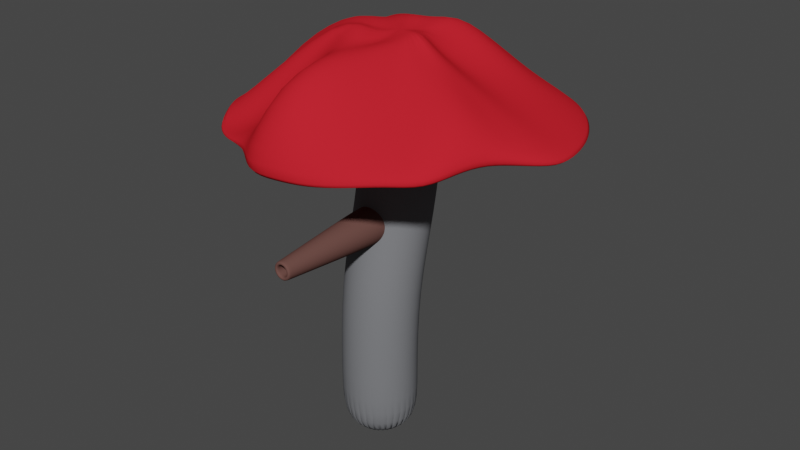 # Source: Mushroom.blend  (saved by Blender 2.92.15; exported with 4.5.12 LTS)
import bpy
from mathutils import Matrix  # noqa: F401  (used for matrix-valued properties, if any)

bpy.ops.wm.read_factory_settings(use_empty=True)
scene = bpy.context.scene
scene.name = 'Scene'

# ---- collections
col_collection = bpy.data.collections.new('Collection'); scene.collection.children.link(col_collection)

# ---- materials (node trees are filled in below, after node groups)
mat_material_003 = bpy.data.materials.new('Material.003')
mat_material_003.use_transparent_shadow = False
mat_material_003.diffuse_color = (0.1804, 0.1843, 0.196, 1.0)
mat_material_003.roughness = 0.9038
mat_material_003.metallic = 0.3206
mat_material_002 = bpy.data.materials.new('Material.002')
mat_material_002.use_transparent_shadow = False
mat_material_002.diffuse_color = (0.1376, 0.06594, 0.05666, 1.0)
mat_material_002.roughness = 0.3435
mat_material_002.metallic = 0.8015
mat_material_001 = bpy.data.materials.new('Material.001')
mat_material_001.use_transparent_shadow = False
mat_material_001.diffuse_color = (0.6267, 0.01726, 0.02748, 1.0)
mat_material_001.roughness = 0.8504
mat_material_001.specular_intensity = 0.5382

# ---- material node trees

# ---- world
world_world = bpy.data.worlds.new('World'); scene.world = world_world
world_world.use_nodes = True; world_world.node_tree.nodes.clear()
_N = world_world.node_tree.nodes; _L = world_world.node_tree.links
n0 = _N.new('ShaderNodeOutputWorld'); n0.name = 'World Output'; n0.location = (300, 300)
n1 = _N.new('ShaderNodeBackground'); n1.name = 'Background'; n1.location = (10, 300)
n1.inputs[0].default_value = (0.05088, 0.05088, 0.05088, 1.0)
_L.new(n1.outputs[0], n0.inputs[0])
n0.is_active_output = True
world_world.color = (0.05088, 0.05088, 0.05088)
world_world.use_sun_shadow = False
world_world.sun_shadow_jitter_overblur = 0.0

# ---- meshes
me_cylinder = bpy.data.meshes.new('Cylinder')
me_cylinder.from_pydata([(0.0, 1.0, -1.0), (0.002124, 0.9069, 0.9752), (0.1951, 0.9808, -1.0), (0.1972, 0.888, 0.9759), (0.3827, 0.9239, -1.0), (0.3848, 0.8316, 0.9776), (0.5556, 0.8315, -1.0), (0.5576, 0.7403, 0.9803), (0.7071, 0.7071, -1.0), (0.7091, 0.6175, 0.9838), (0.8315, 0.5556, -1.0), (0.8334, 0.4678, 0.9879), (0.9239, 0.3827, -1.0), (0.9257, 0.2974, 0.9924), (0.9808, 0.1951, -1.0), (0.9825, 0.1123, 0.9969), (1.0, 5.96e-08, -1.0), (1.002, -0.07971, 1.001), (0.9808, -0.1951, -1.0), (0.9824, -0.2717, 1.005), (0.9239, -0.3827, -1.0), (0.9253, -0.4559, 1.009), (0.8315, -0.5556, -1.0), (0.8328, -0.6251, 1.012), (0.7071, -0.7071, -1.0), (0.7084, -0.7731, 1.014), (0.5556, -0.8315, -1.0), (0.5568, -0.8938, 1.015), (0.3827, -0.9239, -1.0), (0.3838, -0.9827, 1.016), (0.1951, -0.9808, -1.0), (0.1961, -1.037, 1.016), (-3.257e-07, -1.0, -1.0), (0.001025, -1.054, 1.016), (-0.1951, -0.9808, -1.0), (-0.194, -1.036, 1.016), (-0.3827, -0.9239, -1.0), (-0.3816, -0.9826, 1.016), (-0.5556, -0.8315, -1.0), (-0.5544, -0.8936, 1.015), (-0.7071, -0.7071, -1.0), (-0.7058, -0.7728, 1.013), (-0.8315, -0.5556, -1.0), (-0.8301, -0.6248, 1.011), (-0.9239, -0.3827, -1.0), (-0.9224, -0.4555, 1.008), (-0.9808, -0.1951, -1.0), (-0.9792, -0.2713, 1.005), (-1.0, 9.537e-07, -1.0), (-0.9983, -0.07934, 1.0), (-0.9808, 0.1951, -1.0), (-0.979, 0.1127, 0.996), (-0.9239, 0.3827, -1.0), (-0.922, 0.2977, 0.9914), (-0.8315, 0.5556, -1.0), (-0.8295, 0.4682, 0.9871), (-0.7071, 0.7071, -1.0), (-0.7051, 0.6178, 0.9831), (-0.5556, 0.8315, -1.0), (-0.5535, 0.7406, 0.9797), (-0.3827, 0.9239, -1.0), (-0.3806, 0.8317, 0.9772), (-0.1951, 0.9808, -1.0), (-0.193, 0.8881, 0.9757), (0.196, 0.9296, 4.262), (0.0009079, 0.9479, 4.255), (0.3835, 0.8756, 4.28), (0.5563, 0.7879, 4.31), (0.7077, 0.6699, 4.35), (0.832, 0.5262, 4.398), (0.9242, 0.3623, 4.453), (0.981, 0.1845, 4.513), (1.0, -0.0004474, 4.575), (0.9806, -0.1854, 4.638), (0.9235, -0.3632, 4.697), (0.831, -0.527, 4.752), (0.7065, -0.6706, 4.8), (0.5548, -0.7884, 4.84), (0.3818, -0.8759, 4.869), (0.1942, -0.9298, 4.887), (-0.0009087, -0.9479, 4.892), (-0.196, -0.9296, 4.886), (-0.3835, -0.8756, 4.868), (-0.5563, -0.7879, 4.838), (-0.7077, -0.6699, 4.798), (-0.832, -0.5262, 4.75), (-0.9242, -0.3623, 4.694), (-0.981, -0.1845, 4.635), (-1.0, 0.0004474, 4.572), (-0.9806, 0.1854, 4.51), (-0.9235, 0.3632, 4.451), (-0.831, 0.527, 4.396), (-0.7065, 0.6706, 4.347), (-0.5548, 0.7884, 4.308), (-0.3818, 0.8759, 4.279), (-0.1942, 0.9298, 4.261), (0.1921, 1.799, 7.235), (-0.003039, 1.818, 7.234), (0.3797, 1.743, 7.239), (0.5527, 1.651, 7.247), (0.7044, 1.527, 7.257), (0.8289, 1.377, 7.269), (0.9214, 1.205, 7.284), (0.9785, 1.019, 7.299), (0.9979, 0.8251, 7.316), (0.9789, 0.6313, 7.333), (0.9222, 0.4449, 7.349), (0.8299, 0.2731, 7.364), (0.7057, 0.1224, 7.377), (0.5543, -0.001201, 7.388), (0.3815, -0.09313, 7.397), (0.194, -0.1498, 7.402), (-0.001102, -0.169, 7.404), (-0.1962, -0.1501, 7.403), (-0.3839, -0.09374, 7.399), (-0.5568, -0.002086, 7.391), (-0.7085, 0.1213, 7.38), (-0.833, 0.2717, 7.368), (-0.9256, 0.4434, 7.353), (-0.9827, 0.6297, 7.337), (-1.002, 0.8235, 7.32), (-0.983, 1.017, 7.304), (-0.9263, 1.204, 7.288), (-0.8341, 1.376, 7.273), (-0.7099, 1.526, 7.26), (-0.5584, 1.65, 7.249), (-0.3856, 1.742, 7.241), (-0.1981, 1.799, 7.236), (0.1951, 2.09, 9.336), (-1.241e-06, 2.108, 9.33), (0.3827, 2.036, 9.354), (0.5556, 1.948, 9.382), (0.7071, 1.83, 9.421), (0.8315, 1.686, 9.468), (0.9239, 1.522, 9.522), (0.9808, 1.343, 9.58), (1.0, 1.158, 9.641), (0.9808, 0.9725, 9.701), (0.9239, 0.7942, 9.76), (0.8315, 0.6298, 9.813), (0.7071, 0.4858, 9.861), (0.5556, 0.3676, 9.899), (0.3827, 0.2798, 9.928), (0.1951, 0.2257, 9.946), (-1.567e-06, 0.2074, 9.952), (-0.1951, 0.2257, 9.946), (-0.3827, 0.2798, 9.928), (-0.5556, 0.3676, 9.899), (-0.7071, 0.4858, 9.861), (-0.8315, 0.6298, 9.813), (-0.9239, 0.7942, 9.76), (-0.9808, 0.9725, 9.701), (-1.0, 1.158, 9.641), (-0.9808, 1.343, 9.58), (-0.9239, 1.522, 9.522), (-0.8315, 1.686, 9.468), (-0.7071, 1.83, 9.421), (-0.5556, 1.948, 9.382), (-0.3827, 2.036, 9.354), (-0.1951, 2.09, 9.336), (0.1951, 2.41, 10.31), (-1.437e-06, 2.428, 10.31), (0.3827, 2.356, 10.33), (0.5556, 2.268, 10.36), (0.7071, 2.149, 10.4), (0.8315, 2.005, 10.45), (0.9239, 1.841, 10.5), (0.9808, 1.663, 10.56), (1.0, 1.477, 10.62), (0.9808, 1.292, 10.68), (0.9239, 1.114, 10.74), (0.8315, 0.9494, 10.79), (0.7071, 0.8053, 10.84), (0.5556, 0.6871, 10.88), (0.3827, 0.5993, 10.9), (0.1951, 0.5452, 10.92), (-1.763e-06, 0.527, 10.93), (-0.1951, 0.5452, 10.92), (-0.3827, 0.5993, 10.9), (-0.5556, 0.6871, 10.88), (-0.7071, 0.8053, 10.84), (-0.8315, 0.9494, 10.79), (-0.9239, 1.114, 10.74), (-0.9808, 1.292, 10.68), (-1.0, 1.477, 10.62), (-0.9808, 1.663, 10.56), (-0.9239, 1.841, 10.5), (-0.8315, 2.005, 10.45), (-0.7071, 2.149, 10.4), (-0.5556, 2.268, 10.36), (-0.3827, 2.356, 10.33), (-0.1951, 2.41, 10.31)], [], [(0, 1, 3, 2), (2, 3, 5, 4), (4, 5, 7, 6), (6, 7, 9, 8), (8, 9, 11, 10), (10, 11, 13, 12), (12, 13, 15, 14), (14, 15, 17, 16), (16, 17, 19, 18), (18, 19, 21, 20), (20, 21, 23, 22), (22, 23, 25, 24), (24, 25, 27, 26), (26, 27, 29, 28), (28, 29, 31, 30), (30, 31, 33, 32), (32, 33, 35, 34), (34, 35, 37, 36), (36, 37, 39, 38), (38, 39, 41, 40), (40, 41, 43, 42), (42, 43, 45, 44), (44, 45, 47, 46), (46, 47, 49, 48), (48, 49, 51, 50), (50, 51, 53, 52), (52, 53, 55, 54), (54, 55, 57, 56), (56, 57, 59, 58), (58, 59, 61, 60), (5, 3, 64, 66), (60, 61, 63, 62), (62, 63, 1, 0), (0, 2, 4, 6, 8, 10, 12, 14, 16, 18, 20, 22, 24, 26, 28, 30, 32, 34, 36, 38, 40, 42, 44, 46, 48, 50, 52, 54, 56, 58, 60, 62), (81, 80, 112, 113), (23, 21, 74, 75), (41, 39, 83, 84), (59, 57, 92, 93), (15, 13, 70, 71), (33, 31, 79, 80), (51, 49, 88, 89), (7, 5, 66, 67), (25, 23, 75, 76), (43, 41, 84, 85), (61, 59, 93, 94), (17, 15, 71, 72), (35, 33, 80, 81), (53, 51, 89, 90), (9, 7, 67, 68), (27, 25, 76, 77), (45, 43, 85, 86), (63, 61, 94, 95), (19, 17, 72, 73), (37, 35, 81, 82), (55, 53, 90, 91), (11, 9, 68, 69), (29, 27, 77, 78), (47, 45, 86, 87), (3, 1, 65, 64), (1, 63, 95, 65), (21, 19, 73, 74), (39, 37, 82, 83), (57, 55, 91, 92), (13, 11, 69, 70), (31, 29, 78, 79), (49, 47, 87, 88), (116, 115, 147, 148), (68, 67, 99, 100), (95, 94, 126, 127), (82, 81, 113, 114), (69, 68, 100, 101), (65, 95, 127, 97), (83, 82, 114, 115), (70, 69, 101, 102), (84, 83, 115, 116), (71, 70, 102, 103), (85, 84, 116, 117), (72, 71, 103, 104), (86, 85, 117, 118), (73, 72, 104, 105), (87, 86, 118, 119), (74, 73, 105, 106), (88, 87, 119, 120), (75, 74, 106, 107), (89, 88, 120, 121), (76, 75, 107, 108), (90, 89, 121, 122), (77, 76, 108, 109), (91, 90, 122, 123), (78, 77, 109, 110), (64, 65, 97, 96), (92, 91, 123, 124), (79, 78, 110, 111), (66, 64, 96, 98), (93, 92, 124, 125), (80, 79, 111, 112), (67, 66, 98, 99), (94, 93, 125, 126), (151, 150, 182, 183), (103, 102, 134, 135), (117, 116, 148, 149), (104, 103, 135, 136), (118, 117, 149, 150), (105, 104, 136, 137), (119, 118, 150, 151), (106, 105, 137, 138), (120, 119, 151, 152), (107, 106, 138, 139), (121, 120, 152, 153), (108, 107, 139, 140), (122, 121, 153, 154), (109, 108, 140, 141), (123, 122, 154, 155), (110, 109, 141, 142), (96, 97, 129, 128), (124, 123, 155, 156), (111, 110, 142, 143), (98, 96, 128, 130), (125, 124, 156, 157), (112, 111, 143, 144), (99, 98, 130, 131), (126, 125, 157, 158), (113, 112, 144, 145), (100, 99, 131, 132), (127, 126, 158, 159), (114, 113, 145, 146), (101, 100, 132, 133), (97, 127, 159, 129), (115, 114, 146, 147), (102, 101, 133, 134), (160, 161, 191, 190, 189, 188, 187, 186, 185, 184, 183, 182, 181, 180, 179, 178, 177, 176, 175, 174, 173, 172, 171, 170, 169, 168, 167, 166, 165, 164, 163, 162), (138, 137, 169, 170), (152, 151, 183, 184), (139, 138, 170, 171), (153, 152, 184, 185), (140, 139, 171, 172), (154, 153, 185, 186), (141, 140, 172, 173), (155, 154, 186, 187), (142, 141, 173, 174), (128, 129, 161, 160), (156, 155, 187, 188), (143, 142, 174, 175), (130, 128, 160, 162), (157, 156, 188, 189), (144, 143, 175, 176), (131, 130, 162, 163), (158, 157, 189, 190), (145, 144, 176, 177), (132, 131, 163, 164), (159, 158, 190, 191), (146, 145, 177, 178), (133, 132, 164, 165), (129, 159, 191, 161), (147, 146, 178, 179), (134, 133, 165, 166), (148, 147, 179, 180), (135, 134, 166, 167), (149, 148, 180, 181), (136, 135, 167, 168), (150, 149, 181, 182), (137, 136, 168, 169)])
me_cylinder.polygons.foreach_set('use_smooth', [True] * 162)
_uv = me_cylinder.uv_layers.new(name='UVMap')
_uv.uv.foreach_set('vector', [1.0, 0.5, 1.0, 1.0, 0.9688, 1.0, 0.9688, 0.5, 0.9688, 0.5, 0.9688, 1.0, 0.9375, 1.0, 0.9375, 0.5, 0.9375, 0.5, 0.9375, 1.0, 0.9062, 1.0, 0.9062, 0.5, 0.9062, 0.5, 0.9062, 1.0, 0.875, 1.0, 0.875, 0.5, 0.875, 0.5, 0.875, 1.0, 0.8438, 1.0, 0.8438, 0.5, 0.8438, 0.5, 0.8438, 1.0, 0.8125, 1.0, 0.8125, 0.5, 0.8125, 0.5, 0.8125, 1.0, 0.7812, 1.0, 0.7812, 0.5, 0.7812, 0.5, 0.7812, 1.0, 0.75, 1.0, 0.75, 0.5, 0.75, 0.5, 0.75, 1.0, 0.7188, 1.0, 0.7188, 0.5, 0.7188, 0.5, 0.7188, 1.0, 0.6875, 1.0, 0.6875, 0.5, 0.6875, 0.5, 0.6875, 1.0, 0.6562, 1.0, 0.6562, 0.5, 0.6562, 0.5, 0.6562, 1.0, 0.625, 1.0, 0.625, 0.5, 0.625, 0.5, 0.625, 1.0, 0.5938, 1.0, 0.5938, 0.5, 0.5938, 0.5, 0.5938, 1.0, 0.5625, 1.0, 0.5625, 0.5, 0.5625, 0.5, 0.5625, 1.0, 0.5312, 1.0, 0.5312, 0.5, 0.5312, 0.5, 0.5312, 1.0, 0.5, 1.0, 0.5, 0.5, 0.5, 0.5, 0.5, 1.0, 0.4688, 1.0, 0.4688, 0.5, 0.4688, 0.5, 0.4688, 1.0, 0.4375, 1.0, 0.4375, 0.5, 0.4375, 0.5, 0.4375, 1.0, 0.4062, 1.0, 0.4062, 0.5, 0.4062, 0.5, 0.4062, 1.0, 0.375, 1.0, 0.375, 0.5, 0.375, 0.5, 0.375, 1.0, 0.3438, 1.0, 0.3438, 0.5, 0.3438, 0.5, 0.3438, 1.0, 0.3125, 1.0, 0.3125, 0.5, 0.3125, 0.5, 0.3125, 1.0, 0.2812, 1.0, 0.2812, 0.5, 0.2812, 0.5, 0.2812, 1.0, 0.25, 1.0, 0.25, 0.5, 0.25, 0.5, 0.25, 1.0, 0.2188, 1.0, 0.2188, 0.5, 0.2188, 0.5, 0.2188, 1.0, 0.1875, 1.0, 0.1875, 0.5, 0.1875, 0.5, 0.1875, 1.0, 0.1562, 1.0, 0.1562, 0.5, 0.1562, 0.5, 0.1562, 1.0, 0.125, 1.0, 0.125, 0.5, 0.125, 0.5, 0.125, 1.0, 0.09375, 1.0, 0.09375, 0.5, 0.09375, 0.5, 0.09375, 1.0, 0.0625, 1.0, 0.0625, 0.5, 0.9375, 1.0, 0.9688, 1.0, 0.9688, 1.0, 0.9375, 1.0, 0.0625, 0.5, 0.0625, 1.0, 0.03125, 1.0, 0.03125, 0.5, 0.03125, 0.5, 0.03125, 1.0, 0.0, 1.0, 0.0, 0.5, 0.75, 0.49, 0.7968, 0.4854, 0.8418, 0.4717, 0.8833, 0.4496, 0.9197, 0.4197, 0.9496, 0.3833, 0.9717, 0.3418, 0.9854, 0.2968, 0.99, 0.25, 0.9854, 0.2032, 0.9717, 0.1582, 0.9496, 0.1167, 0.9197, 0.08029, 0.8833, 0.05045, 0.8418, 0.02827, 0.7968, 0.01461, 0.75, 0.01, 0.7032, 0.01461, 0.6582, 0.02827, 0.6167, 0.05045, 0.5803, 0.08029, 0.5504, 0.1167, 0.5283, 0.1582, 0.5146, 0.2032, 0.51, 0.25, 0.5146, 0.2968, 0.5283, 0.3418, 0.5504, 0.3833, 0.5803, 0.4197, 0.6167, 0.4496, 0.6582, 0.4717, 0.7032, 0.4854, 0.4688, 1.0, 0.5, 1.0, 0.5, 1.0, 0.4688, 1.0, 0.6562, 1.0, 0.6875, 1.0, 0.6875, 1.0, 0.6562, 1.0, 0.375, 1.0, 0.4062, 1.0, 0.4062, 1.0, 0.375, 1.0, 0.09375, 1.0, 0.125, 1.0, 0.125, 1.0, 0.09375, 1.0, 0.7812, 1.0, 0.8125, 1.0, 0.8125, 1.0, 0.7812, 1.0, 0.5, 1.0, 0.5312, 1.0, 0.5312, 1.0, 0.5, 1.0, 0.2188, 1.0, 0.25, 1.0, 0.25, 1.0, 0.2188, 1.0, 0.9062, 1.0, 0.9375, 1.0, 0.9375, 1.0, 0.9062, 1.0, 0.625, 1.0, 0.6562, 1.0, 0.6562, 1.0, 0.625, 1.0, 0.3438, 1.0, 0.375, 1.0, 0.375, 1.0, 0.3438, 1.0, 0.0625, 1.0, 0.09375, 1.0, 0.09375, 1.0, 0.0625, 1.0, 0.75, 1.0, 0.7812, 1.0, 0.7812, 1.0, 0.75, 1.0, 0.4688, 1.0, 0.5, 1.0, 0.5, 1.0, 0.4688, 1.0, 0.1875, 1.0, 0.2188, 1.0, 0.2188, 1.0, 0.1875, 1.0, 0.875, 1.0, 0.9062, 1.0, 0.9062, 1.0, 0.875, 1.0, 0.5938, 1.0, 0.625, 1.0, 0.625, 1.0, 0.5938, 1.0, 0.3125, 1.0, 0.3438, 1.0, 0.3438, 1.0, 0.3125, 1.0, 0.03125, 1.0, 0.0625, 1.0, 0.0625, 1.0, 0.03125, 1.0, 0.7188, 1.0, 0.75, 1.0, 0.75, 1.0, 0.7188, 1.0, 0.4375, 1.0, 0.4688, 1.0, 0.4688, 1.0, 0.4375, 1.0, 0.1562, 1.0, 0.1875, 1.0, 0.1875, 1.0, 0.1562, 1.0, 0.8438, 1.0, 0.875, 1.0, 0.875, 1.0, 0.8438, 1.0, 0.5625, 1.0, 0.5938, 1.0, 0.5938, 1.0, 0.5625, 1.0, 0.2812, 1.0, 0.3125, 1.0, 0.3125, 1.0, 0.2812, 1.0, 0.9688, 1.0, 1.0, 1.0, 1.0, 1.0, 0.9688, 1.0, 0.0, 1.0, 0.03125, 1.0, 0.03125, 1.0, 0.0, 1.0, 0.6875, 1.0, 0.7188, 1.0, 0.7188, 1.0, 0.6875, 1.0, 0.4062, 1.0, 0.4375, 1.0, 0.4375, 1.0, 0.4062, 1.0, 0.125, 1.0, 0.1562, 1.0, 0.1562, 1.0, 0.125, 1.0, 0.8125, 1.0, 0.8438, 1.0, 0.8438, 1.0, 0.8125, 1.0, 0.5312, 1.0, 0.5625, 1.0, 0.5625, 1.0, 0.5312, 1.0, 0.25, 1.0, 0.2812, 1.0, 0.2812, 1.0, 0.25, 1.0, 0.375, 1.0, 0.4062, 1.0, 0.4062, 1.0, 0.375, 1.0, 0.875, 1.0, 0.9062, 1.0, 0.9062, 1.0, 0.875, 1.0, 0.03125, 1.0, 0.0625, 1.0, 0.0625, 1.0, 0.03125, 1.0, 0.4375, 1.0, 0.4688, 1.0, 0.4688, 1.0, 0.4375, 1.0, 0.8438, 1.0, 0.875, 1.0, 0.875, 1.0, 0.8438, 1.0, 0.0, 1.0, 0.03125, 1.0, 0.03125, 1.0, 0.0, 1.0, 0.4062, 1.0, 0.4375, 1.0, 0.4375, 1.0, 0.4062, 1.0, 0.8125, 1.0, 0.8438, 1.0, 0.8438, 1.0, 0.8125, 1.0, 0.375, 1.0, 0.4062, 1.0, 0.4062, 1.0, 0.375, 1.0, 0.7812, 1.0, 0.8125, 1.0, 0.8125, 1.0, 0.7812, 1.0, 0.3438, 1.0, 0.375, 1.0, 0.375, 1.0, 0.3438, 1.0, 0.75, 1.0, 0.7812, 1.0, 0.7812, 1.0, 0.75, 1.0, 0.3125, 1.0, 0.3438, 1.0, 0.3438, 1.0, 0.3125, 1.0, 0.7188, 1.0, 0.75, 1.0, 0.75, 1.0, 0.7188, 1.0, 0.2812, 1.0, 0.3125, 1.0, 0.3125, 1.0, 0.2812, 1.0, 0.6875, 1.0, 0.7188, 1.0, 0.7188, 1.0, 0.6875, 1.0, 0.25, 1.0, 0.2812, 1.0, 0.2812, 1.0, 0.25, 1.0, 0.6562, 1.0, 0.6875, 1.0, 0.6875, 1.0, 0.6562, 1.0, 0.2188, 1.0, 0.25, 1.0, 0.25, 1.0, 0.2188, 1.0, 0.625, 1.0, 0.6562, 1.0, 0.6562, 1.0, 0.625, 1.0, 0.1875, 1.0, 0.2188, 1.0, 0.2188, 1.0, 0.1875, 1.0, 0.5938, 1.0, 0.625, 1.0, 0.625, 1.0, 0.5938, 1.0, 0.1562, 1.0, 0.1875, 1.0, 0.1875, 1.0, 0.1562, 1.0, 0.5625, 1.0, 0.5938, 1.0, 0.5938, 1.0, 0.5625, 1.0, 0.9688, 1.0, 1.0, 1.0, 1.0, 1.0, 0.9688, 1.0, 0.125, 1.0, 0.1562, 1.0, 0.1562, 1.0, 0.125, 1.0, 0.5312, 1.0, 0.5625, 1.0, 0.5625, 1.0, 0.5312, 1.0, 0.9375, 1.0, 0.9688, 1.0, 0.9688, 1.0, 0.9375, 1.0, 0.09375, 1.0, 0.125, 1.0, 0.125, 1.0, 0.09375, 1.0, 0.5, 1.0, 0.5312, 1.0, 0.5312, 1.0, 0.5, 1.0, 0.9062, 1.0, 0.9375, 1.0, 0.9375, 1.0, 0.9062, 1.0, 0.0625, 1.0, 0.09375, 1.0, 0.09375, 1.0, 0.0625, 1.0, 0.2812, 1.0, 0.3125, 1.0, 0.3125, 1.0, 0.2812, 1.0, 0.7812, 1.0, 0.8125, 1.0, 0.8125, 1.0, 0.7812, 1.0, 0.3438, 1.0, 0.375, 1.0, 0.375, 1.0, 0.3438, 1.0, 0.75, 1.0, 0.7812, 1.0, 0.7812, 1.0, 0.75, 1.0, 0.3125, 1.0, 0.3438, 1.0, 0.3438, 1.0, 0.3125, 1.0, 0.7188, 1.0, 0.75, 1.0, 0.75, 1.0, 0.7188, 1.0, 0.2812, 1.0, 0.3125, 1.0, 0.3125, 1.0, 0.2812, 1.0, 0.6875, 1.0, 0.7188, 1.0, 0.7188, 1.0, 0.6875, 1.0, 0.25, 1.0, 0.2812, 1.0, 0.2812, 1.0, 0.25, 1.0, 0.6562, 1.0, 0.6875, 1.0, 0.6875, 1.0, 0.6562, 1.0, 0.2188, 1.0, 0.25, 1.0, 0.25, 1.0, 0.2188, 1.0, 0.625, 1.0, 0.6562, 1.0, 0.6562, 1.0, 0.625, 1.0, 0.1875, 1.0, 0.2188, 1.0, 0.2188, 1.0, 0.1875, 1.0, 0.5938, 1.0, 0.625, 1.0, 0.625, 1.0, 0.5938, 1.0, 0.1562, 1.0, 0.1875, 1.0, 0.1875, 1.0, 0.1562, 1.0, 0.5625, 1.0, 0.5938, 1.0, 0.5938, 1.0, 0.5625, 1.0, 0.9688, 1.0, 1.0, 1.0, 1.0, 1.0, 0.9688, 1.0, 0.125, 1.0, 0.1562, 1.0, 0.1562, 1.0, 0.125, 1.0, 0.5312, 1.0, 0.5625, 1.0, 0.5625, 1.0, 0.5312, 1.0, 0.9375, 1.0, 0.9688, 1.0, 0.9688, 1.0, 0.9375, 1.0, 0.09375, 1.0, 0.125, 1.0, 0.125, 1.0, 0.09375, 1.0, 0.5, 1.0, 0.5312, 1.0, 0.5312, 1.0, 0.5, 1.0, 0.9062, 1.0, 0.9375, 1.0, 0.9375, 1.0, 0.9062, 1.0, 0.0625, 1.0, 0.09375, 1.0, 0.09375, 1.0, 0.0625, 1.0, 0.4688, 1.0, 0.5, 1.0, 0.5, 1.0, 0.4688, 1.0, 0.875, 1.0, 0.9062, 1.0, 0.9062, 1.0, 0.875, 1.0, 0.03125, 1.0, 0.0625, 1.0, 0.0625, 1.0, 0.03125, 1.0, 0.4375, 1.0, 0.4688, 1.0, 0.4688, 1.0, 0.4375, 1.0, 0.8438, 1.0, 0.875, 1.0, 0.875, 1.0, 0.8438, 1.0, 0.0, 1.0, 0.03125, 1.0, 0.03125, 1.0, 0.0, 1.0, 0.4062, 1.0, 0.4375, 1.0, 0.4375, 1.0, 0.4062, 1.0, 0.8125, 1.0, 0.8438, 1.0, 0.8438, 1.0, 0.8125, 1.0, 0.2968, 0.4854, 0.25, 0.49, 0.2032, 0.4854, 0.1582, 0.4717, 0.1167, 0.4496, 0.08029, 0.4197, 0.05045, 0.3833, 0.02827, 0.3418, 0.01461, 0.2968, 0.01, 0.25, 0.01461, 0.2032, 0.02827, 0.1582, 0.05045, 0.1167, 0.08029, 0.08029, 0.1167, 0.05045, 0.1582, 0.02827, 0.2032, 0.01461, 0.25, 0.01, 0.2968, 0.01461, 0.3418, 0.02827, 0.3833, 0.05045, 0.4197, 0.08029, 0.4496, 0.1167, 0.4717, 0.1582, 0.4854, 0.2032, 0.49, 0.25, 0.4854, 0.2968, 0.4717, 0.3418, 0.4496, 0.3833, 0.4197, 0.4197, 0.3833, 0.4496, 0.3418, 0.4717, 0.6875, 1.0, 0.7188, 1.0, 0.7188, 1.0, 0.6875, 1.0, 0.25, 1.0, 0.2812, 1.0, 0.2812, 1.0, 0.25, 1.0, 0.6562, 1.0, 0.6875, 1.0, 0.6875, 1.0, 0.6562, 1.0, 0.2188, 1.0, 0.25, 1.0, 0.25, 1.0, 0.2188, 1.0, 0.625, 1.0, 0.6562, 1.0, 0.6562, 1.0, 0.625, 1.0, 0.1875, 1.0, 0.2188, 1.0, 0.2188, 1.0, 0.1875, 1.0, 0.5938, 1.0, 0.625, 1.0, 0.625, 1.0, 0.5938, 1.0, 0.1562, 1.0, 0.1875, 1.0, 0.1875, 1.0, 0.1562, 1.0, 0.5625, 1.0, 0.5938, 1.0, 0.5938, 1.0, 0.5625, 1.0, 0.9688, 1.0, 1.0, 1.0, 1.0, 1.0, 0.9688, 1.0, 0.125, 1.0, 0.1562, 1.0, 0.1562, 1.0, 0.125, 1.0, 0.5312, 1.0, 0.5625, 1.0, 0.5625, 1.0, 0.5312, 1.0, 0.9375, 1.0, 0.9688, 1.0, 0.9688, 1.0, 0.9375, 1.0, 0.09375, 1.0, 0.125, 1.0, 0.125, 1.0, 0.09375, 1.0, 0.5, 1.0, 0.5312, 1.0, 0.5312, 1.0, 0.5, 1.0, 0.9062, 1.0, 0.9375, 1.0, 0.9375, 1.0, 0.9062, 1.0, 0.0625, 1.0, 0.09375, 1.0, 0.09375, 1.0, 0.0625, 1.0, 0.4688, 1.0, 0.5, 1.0, 0.5, 1.0, 0.4688, 1.0, 0.875, 1.0, 0.9062, 1.0, 0.9062, 1.0, 0.875, 1.0, 0.03125, 1.0, 0.0625, 1.0, 0.0625, 1.0, 0.03125, 1.0, 0.4375, 1.0, 0.4688, 1.0, 0.4688, 1.0, 0.4375, 1.0, 0.8438, 1.0, 0.875, 1.0, 0.875, 1.0, 0.8438, 1.0, 0.0, 1.0, 0.03125, 1.0, 0.03125, 1.0, 0.0, 1.0, 0.4062, 1.0, 0.4375, 1.0, 0.4375, 1.0, 0.4062, 1.0, 0.8125, 1.0, 0.8438, 1.0, 0.8438, 1.0, 0.8125, 1.0, 0.375, 1.0, 0.4062, 1.0, 0.4062, 1.0, 0.375, 1.0, 0.7812, 1.0, 0.8125, 1.0, 0.8125, 1.0, 0.7812, 1.0, 0.3438, 1.0, 0.375, 1.0, 0.375, 1.0, 0.3438, 1.0, 0.75, 1.0, 0.7812, 1.0, 0.7812, 1.0, 0.75, 1.0, 0.3125, 1.0, 0.3438, 1.0, 0.3438, 1.0, 0.3125, 1.0, 0.7188, 1.0, 0.75, 1.0, 0.75, 1.0, 0.7188, 1.0])
me_cylinder.materials.append(mat_material_003)
me_cylinder.use_remesh_fix_poles = True
me_cylinder.use_remesh_preserve_attributes = False
me_cylinder.use_mirror_vertex_groups = False
me_cylinder.update()
me_cylinder_001 = bpy.data.meshes.new('Cylinder.001')
me_cylinder_001.from_pydata([(0.0, 1.0, -1.0), (0.0, 1.0, 1.0), (0.1951, 0.9808, -1.0), (0.1951, 0.9808, 1.0), (0.3827, 0.9239, -1.0), (0.3827, 0.9239, 1.0), (0.5556, 0.8315, -1.0), (0.5556, 0.8315, 1.0), (0.7071, 0.7071, -1.0), (0.7071, 0.7071, 1.0), (0.8315, 0.5556, -1.0), (0.8315, 0.5556, 1.0), (0.9239, 0.3827, -1.0), (0.9239, 0.3827, 1.0), (0.9808, 0.1951, -1.0), (0.9808, 0.1951, 1.0), (1.0, 7.55e-08, -1.0), (1.0, 7.55e-08, 1.0), (0.9808, -0.1951, -1.0), (0.9808, -0.1951, 1.0), (0.9239, -0.3827, -1.0), (0.9239, -0.3827, 1.0), (0.8315, -0.5556, -1.0), (0.8315, -0.5556, 1.0), (0.7071, -0.7071, -1.0), (0.7071, -0.7071, 1.0), (0.5556, -0.8315, -1.0), (0.5556, -0.8315, 1.0), (0.3827, -0.9239, -1.0), (0.3827, -0.9239, 1.0), (0.1951, -0.9808, -1.0), (0.1951, -0.9808, 1.0), (-3.258e-07, -1.0, -1.0), (-3.258e-07, -1.0, 1.0), (-0.1951, -0.9808, -1.0), (-0.1951, -0.9808, 1.0), (-0.3827, -0.9239, -1.0), (-0.3827, -0.9239, 1.0), (-0.5556, -0.8315, -1.0), (-0.5556, -0.8315, 1.0), (-0.7071, -0.7071, -1.0), (-0.7071, -0.7071, 1.0), (-0.8315, -0.5556, -1.0), (-0.8315, -0.5556, 1.0), (-0.9239, -0.3827, -1.0), (-0.9239, -0.3827, 1.0), (-0.9808, -0.1951, -1.0), (-0.9808, -0.1951, 1.0), (-1.0, 9.656e-07, -1.0), (-1.0, 9.656e-07, 1.0), (-0.9808, 0.1951, -1.0), (-0.9808, 0.1951, 1.0), (-0.9239, 0.3827, -1.0), (-0.9239, 0.3827, 1.0), (-0.8315, 0.5556, -1.0), (-0.8315, 0.5556, 1.0), (-0.7071, 0.7071, -1.0), (-0.7071, 0.7071, 1.0), (-0.5556, 0.8315, -1.0), (-0.5556, 0.8315, 1.0), (-0.3827, 0.9239, -1.0), (-0.3827, 0.9239, 1.0), (-0.1951, 0.9808, -1.0), (-0.1951, 0.9808, 1.0), (0.09268, 0.466, 6.909), (-3.773e-07, 0.4751, 6.909), (0.1818, 0.4389, 6.909), (0.2639, 0.395, 6.909), (0.3359, 0.3359, 6.909), (0.395, 0.2639, 6.909), (0.4389, 0.1818, 6.909), (0.466, 0.09268, 6.909), (0.4751, -4.647e-07, 6.909), (0.466, -0.09268, 6.909), (0.4389, -0.1818, 6.909), (0.395, -0.2639, 6.909), (0.3359, -0.3359, 6.909), (0.2639, -0.395, 6.909), (0.1818, -0.4389, 6.909), (0.09268, -0.466, 6.909), (-5.321e-07, -0.4751, 6.909), (-0.09268, -0.466, 6.909), (-0.1818, -0.4389, 6.909), (-0.2639, -0.395, 6.909), (-0.3359, -0.3359, 6.909), (-0.395, -0.2639, 6.909), (-0.4389, -0.1818, 6.909), (-0.466, -0.09268, 6.909), (-0.4751, -4.186e-08, 6.909), (-0.466, 0.09268, 6.909), (-0.4389, 0.1818, 6.909), (-0.395, 0.2639, 6.909), (-0.3359, 0.3359, 6.909), (-0.2639, 0.395, 6.909), (-0.1818, 0.4389, 6.909), (-0.09268, 0.466, 6.909), (0.07271, 0.3656, 5.36), (-7.029e-07, 0.3727, 5.36), (0.1426, 0.3443, 5.36), (0.2071, 0.3099, 5.36), (0.2636, 0.2636, 5.36), (0.3099, 0.2071, 5.36), (0.3443, 0.1426, 5.36), (0.3656, 0.07271, 5.36), (0.3727, -4.651e-07, 5.36), (0.3656, -0.07271, 5.36), (0.3443, -0.1426, 5.36), (0.3099, -0.2071, 5.36), (0.2636, -0.2636, 5.36), (0.2071, -0.3099, 5.36), (0.1426, -0.3444, 5.36), (0.07271, -0.3656, 5.36), (-7.665e-07, -0.3727, 5.36), (-0.07272, -0.3656, 5.36), (-0.1426, -0.3443, 5.36), (-0.2071, -0.3099, 5.36), (-0.2636, -0.2636, 5.36), (-0.3099, -0.2071, 5.36), (-0.3444, -0.1426, 5.36), (-0.3656, -0.07271, 5.36), (-0.3727, -1.4e-07, 5.36), (-0.3656, 0.07271, 5.36), (-0.3444, 0.1426, 5.36), (-0.3099, 0.2071, 5.36), (-0.2636, 0.2636, 5.36), (-0.2071, 0.3099, 5.36), (-0.1426, 0.3443, 5.36), (-0.07271, 0.3656, 5.36), (0.07271, 0.3656, 4.043), (-9.745e-07, 0.3727, 4.043), (0.1426, 0.3443, 4.043), (0.2071, 0.3099, 4.043), (0.2636, 0.2636, 4.043), (0.3099, 0.2071, 4.043), (0.3443, 0.1426, 4.043), (0.3656, 0.07271, 4.043), (0.3727, -4.651e-07, 4.043), (0.3656, -0.07271, 4.043), (0.3443, -0.1426, 4.043), (0.3099, -0.2071, 4.043), (0.2636, -0.2636, 4.043), (0.2071, -0.3099, 4.043), (0.1426, -0.3444, 4.043), (0.07271, -0.3656, 4.043), (-1.038e-06, -0.3727, 4.043), (-0.07272, -0.3656, 4.043), (-0.1426, -0.3443, 4.043), (-0.2071, -0.3099, 4.043), (-0.2636, -0.2636, 4.043), (-0.3099, -0.2071, 4.043), (-0.3444, -0.1426, 4.043), (-0.3656, -0.07271, 4.043), (-0.3727, -1.4e-07, 4.043), (-0.3656, 0.07271, 4.043), (-0.3444, 0.1426, 4.043), (-0.3099, 0.2071, 4.043), (-0.2636, 0.2636, 4.043), (-0.2071, 0.3099, 4.043), (-0.1426, 0.3443, 4.043), (-0.07271, 0.3656, 4.043), (0.0, 1.0, -0.6501), (0.0, 1.0, -0.1501), (0.0, 1.0, 0.3499), (0.1951, 0.9808, 0.3499), (0.1951, 0.9808, -0.1501), (0.1951, 0.9808, -0.6501), (0.3827, 0.9239, 0.3499), (0.3827, 0.9239, -0.1501), (0.3827, 0.9239, -0.6501), (0.5556, 0.8315, 0.3499), (0.5556, 0.8315, -0.1501), (0.5556, 0.8315, -0.6501), (0.7071, 0.7071, 0.3499), (0.7071, 0.7071, -0.1501), (0.7071, 0.7071, -0.6501), (0.8315, 0.5556, 0.3499), (0.8315, 0.5556, -0.1501), (0.8315, 0.5556, -0.6501), (0.9239, 0.3827, 0.3499), (0.9239, 0.3827, -0.1501), (0.9239, 0.3827, -0.6501), (0.9808, 0.1951, 0.3499), (0.9808, 0.1951, -0.1501), (0.9808, 0.1951, -0.6501), (1.0, 7.55e-08, 0.3499), (1.0, 7.55e-08, -0.1501), (1.0, 7.55e-08, -0.6501), (0.9808, -0.1951, 0.3499), (0.9808, -0.1951, -0.1501), (0.9808, -0.1951, -0.6501), (0.9239, -0.3827, 0.3499), (0.9239, -0.3827, -0.1501), (0.9239, -0.3827, -0.6501), (0.8315, -0.5556, 0.3499), (0.8315, -0.5556, -0.1501), (0.8315, -0.5556, -0.6501), (0.7071, -0.7071, 0.3499), (0.7071, -0.7071, -0.1501), (0.7071, -0.7071, -0.6501), (0.5556, -0.8315, 0.3499), (0.5556, -0.8315, -0.1501), (0.5556, -0.8315, -0.6501), (0.3827, -0.9239, 0.3499), (0.3827, -0.9239, -0.1501), (0.3827, -0.9239, -0.6501), (0.1951, -0.9808, 0.3499), (0.1951, -0.9808, -0.1501), (0.1951, -0.9808, -0.6501), (-3.258e-07, -1.0, 0.3499), (-3.258e-07, -1.0, -0.1501), (-3.258e-07, -1.0, -0.6501), (-0.1951, -0.9808, 0.3499), (-0.1951, -0.9808, -0.1501), (-0.1951, -0.9808, -0.6501), (-0.3827, -0.9239, 0.3499), (-0.3827, -0.9239, -0.1501), (-0.3827, -0.9239, -0.6501), (-0.5556, -0.8315, 0.3499), (-0.5556, -0.8315, -0.1501), (-0.5556, -0.8315, -0.6501), (-0.7071, -0.7071, 0.3499), (-0.7071, -0.7071, -0.1501), (-0.7071, -0.7071, -0.6501), (-0.8315, -0.5556, 0.3499), (-0.8315, -0.5556, -0.1501), (-0.8315, -0.5556, -0.6501), (-0.9239, -0.3827, 0.3499), (-0.9239, -0.3827, -0.1501), (-0.9239, -0.3827, -0.6501), (-0.9808, -0.1951, 0.3499), (-0.9808, -0.1951, -0.1501), (-0.9808, -0.1951, -0.6501), (-1.0, 9.656e-07, 0.3499), (-1.0, 9.656e-07, -0.1501), (-1.0, 9.656e-07, -0.6501), (-0.9808, 0.1951, 0.3499), (-0.9808, 0.1951, -0.1501), (-0.9808, 0.1951, -0.6501), (-0.9239, 0.3827, 0.3499), (-0.9239, 0.3827, -0.1501), (-0.9239, 0.3827, -0.6501), (-0.8315, 0.5556, 0.3499), (-0.8315, 0.5556, -0.1501), (-0.8315, 0.5556, -0.6501), (-0.7071, 0.7071, 0.3499), (-0.7071, 0.7071, -0.1501), (-0.7071, 0.7071, -0.6501), (-0.5556, 0.8315, 0.3499), (-0.5556, 0.8315, -0.1501), (-0.5556, 0.8315, -0.6501), (-0.3827, 0.9239, 0.3499), (-0.3827, 0.9239, -0.1501), (-0.3827, 0.9239, -0.6501), (-0.1951, 0.9808, 0.3499), (-0.1951, 0.9808, -0.1501), (-0.1951, 0.9808, -0.6501), (-0.4042, -0.2701, 6.785), (-0.4491, -0.186, 6.785), (-0.186, 0.4491, 6.785), (-0.09484, 0.4768, 6.785), (0.4861, -4.534e-07, 6.785), (0.4768, -0.09484, 6.785), (-0.09484, -0.4768, 6.785), (-0.186, -0.4491, 6.785), (-0.4491, 0.186, 6.785), (-0.4042, 0.2701, 6.785), (0.3437, 0.3437, 6.785), (0.4042, 0.2701, 6.785), (0.2701, -0.4042, 6.785), (0.186, -0.4491, 6.785), (-0.4768, -0.09484, 6.785), (-3.694e-07, 0.4861, 6.785), (0.09484, 0.4768, 6.785), (0.4491, -0.186, 6.785), (-0.2701, -0.4042, 6.785), (-0.3437, 0.3437, 6.785), (0.4491, 0.186, 6.785), (0.09484, -0.4768, 6.785), (-0.4861, -2.069e-08, 6.785), (0.186, 0.4491, 6.785), (0.4042, -0.2701, 6.785), (-0.3437, -0.3437, 6.785), (-0.2701, 0.4042, 6.785), (0.4768, 0.09484, 6.785), (-5.278e-07, -0.4861, 6.785), (-0.4768, 0.09484, 6.785), (0.2701, 0.4042, 6.785), (0.3437, -0.3437, 6.785), (0.07271, 0.3656, 6.879), (0.07855, 0.3949, 6.909), (-4.193e-07, 0.4027, 6.909), (-4.418e-07, 0.3727, 6.879), (0.1426, 0.3443, 6.879), (0.1541, 0.372, 6.909), (0.2071, 0.3099, 6.879), (0.2237, 0.3348, 6.909), (0.2636, 0.2636, 6.879), (0.2847, 0.2847, 6.909), (0.3099, 0.2071, 6.879), (0.3348, 0.2237, 6.909), (0.3443, 0.1426, 6.879), (0.372, 0.1541, 6.909), (0.3656, 0.07271, 6.879), (0.3949, 0.07855, 6.909), (0.3727, -4.651e-07, 6.879), (0.4027, -4.65e-07, 6.909), (0.3656, -0.07271, 6.879), (0.3949, -0.07855, 6.909), (0.3443, -0.1426, 6.879), (0.372, -0.1541, 6.909), (0.3099, -0.2071, 6.879), (0.3348, -0.2237, 6.909), (0.2636, -0.2636, 6.879), (0.2847, -0.2847, 6.909), (0.2071, -0.3099, 6.879), (0.2237, -0.3348, 6.909), (0.1426, -0.3444, 6.879), (0.1541, -0.372, 6.909), (0.07271, -0.3656, 6.879), (0.07855, -0.3949, 6.909), (-5.054e-07, -0.3727, 6.879), (-5.096e-07, -0.4027, 6.909), (-0.07271, -0.3656, 6.879), (-0.07855, -0.3949, 6.909), (-0.1426, -0.3443, 6.879), (-0.1541, -0.372, 6.909), (-0.2071, -0.3099, 6.879), (-0.2237, -0.3348, 6.909), (-0.2636, -0.2636, 6.879), (-0.2847, -0.2847, 6.909), (-0.3099, -0.2071, 6.879), (-0.3348, -0.2237, 6.909), (-0.3444, -0.1426, 6.879), (-0.372, -0.1541, 6.909), (-0.3656, -0.07271, 6.879), (-0.3949, -0.07855, 6.909), (-0.3727, -1.4e-07, 6.879), (-0.4027, -1.113e-07, 6.909), (-0.3656, 0.07271, 6.879), (-0.3949, 0.07855, 6.909), (-0.3443, 0.1426, 6.879), (-0.372, 0.1541, 6.909), (-0.3099, 0.2071, 6.879), (-0.3348, 0.2237, 6.909), (-0.2636, 0.2636, 6.879), (-0.2847, 0.2847, 6.909), (-0.2071, 0.3099, 6.879), (-0.2237, 0.3348, 6.909), (-0.1426, 0.3443, 6.879), (-0.1541, 0.372, 6.909), (-0.07271, 0.3656, 6.879), (-0.07855, 0.3949, 6.909)], [], [(162, 1, 3, 163), (163, 3, 5, 166), (166, 5, 7, 169), (169, 7, 9, 172), (172, 9, 11, 175), (175, 11, 13, 178), (178, 13, 15, 181), (181, 15, 17, 184), (184, 17, 19, 187), (187, 19, 21, 190), (190, 21, 23, 193), (193, 23, 25, 196), (196, 25, 27, 199), (199, 27, 29, 202), (202, 29, 31, 205), (205, 31, 33, 208), (208, 33, 35, 211), (211, 35, 37, 214), (214, 37, 39, 217), (217, 39, 41, 220), (220, 41, 43, 223), (223, 43, 45, 226), (226, 45, 47, 229), (229, 47, 49, 232), (232, 49, 51, 235), (235, 51, 53, 238), (238, 53, 55, 241), (241, 55, 57, 244), (244, 57, 59, 247), (247, 59, 61, 250), (257, 256, 85, 86), (250, 61, 63, 253), (253, 63, 1, 162), (0, 2, 4, 6, 8, 10, 12, 14, 16, 18, 20, 22, 24, 26, 28, 30, 32, 34, 36, 38, 40, 42, 44, 46, 48, 50, 52, 54, 56, 58, 60, 62), (344, 342, 123, 124), (259, 258, 94, 95), (261, 260, 72, 73), (263, 262, 81, 82), (265, 264, 90, 91), (267, 266, 68, 69), (269, 268, 77, 78), (270, 257, 86, 87), (272, 271, 65, 64), (271, 259, 95, 65), (273, 261, 73, 74), (274, 263, 82, 83), (275, 265, 91, 92), (276, 267, 69, 70), (277, 269, 78, 79), (278, 270, 87, 88), (279, 272, 64, 66), (280, 273, 74, 75), (281, 274, 83, 84), (282, 275, 92, 93), (283, 276, 70, 71), (284, 277, 79, 80), (285, 278, 88, 89), (286, 279, 66, 67), (287, 280, 75, 76), (256, 281, 84, 85), (258, 282, 93, 94), (260, 283, 71, 72), (262, 284, 80, 81), (264, 285, 89, 90), (266, 286, 67, 68), (268, 287, 76, 77), (292, 288, 96, 98), (290, 289, 64, 65), (296, 294, 99, 100), (298, 296, 100, 101), (300, 298, 101, 102), (302, 300, 102, 103), (304, 302, 103, 104), (306, 304, 104, 105), (308, 306, 105, 106), (310, 308, 106, 107), (312, 310, 107, 108), (314, 312, 108, 109), (316, 314, 109, 110), (318, 316, 110, 111), (320, 318, 111, 112), (322, 320, 112, 113), (324, 322, 113, 114), (326, 324, 114, 115), (328, 326, 115, 116), (330, 328, 116, 117), (332, 330, 117, 118), (334, 332, 118, 119), (336, 334, 119, 120), (338, 336, 120, 121), (340, 338, 121, 122), (341, 343, 91, 90), (342, 340, 122, 123), (346, 344, 124, 125), (348, 346, 125, 126), (350, 348, 126, 127), (294, 292, 98, 99), (108, 107, 139, 140), (315, 317, 78, 77), (289, 293, 66, 64), (343, 345, 92, 91), (317, 319, 79, 78), (291, 350, 127, 97), (345, 347, 93, 92), (319, 321, 80, 79), (293, 295, 67, 66), (347, 349, 94, 93), (321, 323, 81, 80), (295, 297, 68, 67), (349, 351, 95, 94), (323, 325, 82, 81), (297, 299, 69, 68), (351, 290, 65, 95), (325, 327, 83, 82), (299, 301, 70, 69), (327, 329, 84, 83), (301, 303, 71, 70), (329, 331, 85, 84), (303, 305, 72, 71), (331, 333, 86, 85), (305, 307, 73, 72), (333, 335, 87, 86), (307, 309, 74, 73), (335, 337, 88, 87), (309, 311, 75, 74), (337, 339, 89, 88), (311, 313, 76, 75), (339, 341, 90, 89), (313, 315, 77, 76), (128, 129, 159, 158, 157, 156, 155, 154, 153, 152, 151, 150, 149, 148, 147, 146, 145, 144, 143, 142, 141, 140, 139, 138, 137, 136, 135, 134, 133, 132, 131, 130), (122, 121, 153, 154), (109, 108, 140, 141), (123, 122, 154, 155), (110, 109, 141, 142), (96, 97, 129, 128), (124, 123, 155, 156), (111, 110, 142, 143), (98, 96, 128, 130), (125, 124, 156, 157), (112, 111, 143, 144), (99, 98, 130, 131), (126, 125, 157, 158), (113, 112, 144, 145), (100, 99, 131, 132), (127, 126, 158, 159), (114, 113, 145, 146), (101, 100, 132, 133), (97, 127, 159, 129), (115, 114, 146, 147), (102, 101, 133, 134), (116, 115, 147, 148), (103, 102, 134, 135), (117, 116, 148, 149), (104, 103, 135, 136), (118, 117, 149, 150), (105, 104, 136, 137), (119, 118, 150, 151), (106, 105, 137, 138), (120, 119, 151, 152), (107, 106, 138, 139), (121, 120, 152, 153), (62, 255, 160, 0), (255, 254, 161, 160), (254, 253, 162, 161), (60, 252, 255, 62), (252, 251, 254, 255), (251, 250, 253, 254), (58, 249, 252, 60), (249, 248, 251, 252), (248, 247, 250, 251), (56, 246, 249, 58), (246, 245, 248, 249), (245, 244, 247, 248), (54, 243, 246, 56), (243, 242, 245, 246), (242, 241, 244, 245), (52, 240, 243, 54), (240, 239, 242, 243), (239, 238, 241, 242), (50, 237, 240, 52), (237, 236, 239, 240), (236, 235, 238, 239), (48, 234, 237, 50), (234, 233, 236, 237), (233, 232, 235, 236), (46, 231, 234, 48), (231, 230, 233, 234), (230, 229, 232, 233), (44, 228, 231, 46), (228, 227, 230, 231), (227, 226, 229, 230), (42, 225, 228, 44), (225, 224, 227, 228), (224, 223, 226, 227), (40, 222, 225, 42), (222, 221, 224, 225), (221, 220, 223, 224), (38, 219, 222, 40), (219, 218, 221, 222), (218, 217, 220, 221), (36, 216, 219, 38), (216, 215, 218, 219), (215, 214, 217, 218), (34, 213, 216, 36), (213, 212, 215, 216), (212, 211, 214, 215), (32, 210, 213, 34), (210, 209, 212, 213), (209, 208, 211, 212), (30, 207, 210, 32), (207, 206, 209, 210), (206, 205, 208, 209), (28, 204, 207, 30), (204, 203, 206, 207), (203, 202, 205, 206), (26, 201, 204, 28), (201, 200, 203, 204), (200, 199, 202, 203), (24, 198, 201, 26), (198, 197, 200, 201), (197, 196, 199, 200), (22, 195, 198, 24), (195, 194, 197, 198), (194, 193, 196, 197), (20, 192, 195, 22), (192, 191, 194, 195), (191, 190, 193, 194), (18, 189, 192, 20), (189, 188, 191, 192), (188, 187, 190, 191), (16, 186, 189, 18), (186, 185, 188, 189), (185, 184, 187, 188), (14, 183, 186, 16), (183, 182, 185, 186), (182, 181, 184, 185), (12, 180, 183, 14), (180, 179, 182, 183), (179, 178, 181, 182), (10, 177, 180, 12), (177, 176, 179, 180), (176, 175, 178, 179), (8, 174, 177, 10), (174, 173, 176, 177), (173, 172, 175, 176), (6, 171, 174, 8), (171, 170, 173, 174), (170, 169, 172, 173), (4, 168, 171, 6), (168, 167, 170, 171), (167, 166, 169, 170), (2, 165, 168, 4), (165, 164, 167, 168), (164, 163, 166, 167), (0, 160, 165, 2), (160, 161, 164, 165), (161, 162, 163, 164), (27, 25, 287, 268), (9, 7, 286, 266), (53, 51, 285, 264), (35, 33, 284, 262), (17, 15, 283, 260), (61, 59, 282, 258), (43, 41, 281, 256), (25, 23, 280, 287), (7, 5, 279, 286), (51, 49, 278, 285), (33, 31, 277, 284), (15, 13, 276, 283), (59, 57, 275, 282), (41, 39, 274, 281), (23, 21, 273, 280), (5, 3, 272, 279), (49, 47, 270, 278), (31, 29, 269, 277), (13, 11, 267, 276), (57, 55, 265, 275), (39, 37, 263, 274), (21, 19, 261, 273), (1, 63, 259, 271), (3, 1, 271, 272), (47, 45, 257, 270), (29, 27, 268, 269), (11, 9, 266, 267), (55, 53, 264, 265), (37, 35, 262, 263), (19, 17, 260, 261), (63, 61, 258, 259), (45, 43, 256, 257), (289, 290, 291, 288), (293, 289, 288, 292), (295, 293, 292, 294), (297, 295, 294, 296), (299, 297, 296, 298), (301, 299, 298, 300), (303, 301, 300, 302), (305, 303, 302, 304), (307, 305, 304, 306), (309, 307, 306, 308), (311, 309, 308, 310), (313, 311, 310, 312), (315, 313, 312, 314), (317, 315, 314, 316), (319, 317, 316, 318), (321, 319, 318, 320), (323, 321, 320, 322), (325, 323, 322, 324), (327, 325, 324, 326), (329, 327, 326, 328), (331, 329, 328, 330), (333, 331, 330, 332), (335, 333, 332, 334), (337, 335, 334, 336), (339, 337, 336, 338), (341, 339, 338, 340), (343, 341, 340, 342), (345, 343, 342, 344), (347, 345, 344, 346), (349, 347, 346, 348), (351, 349, 348, 350), (290, 351, 350, 291), (288, 291, 97, 96)])
me_cylinder_001.polygons.foreach_set('use_smooth', [True] * 322)
_uv = me_cylinder_001.uv_layers.new(name='UVMap')
_uv.uv.foreach_set('vector', [1.0, 0.8375, 1.0, 1.0, 0.9688, 1.0, 0.9688, 0.8375, 0.9688, 0.8375, 0.9688, 1.0, 0.9375, 1.0, 0.9375, 0.8375, 0.9375, 0.8375, 0.9375, 1.0, 0.9062, 1.0, 0.9062, 0.8375, 0.9062, 0.8375, 0.9062, 1.0, 0.875, 1.0, 0.875, 0.8375, 0.875, 0.8375, 0.875, 1.0, 0.8438, 1.0, 0.8438, 0.8375, 0.8438, 0.8375, 0.8438, 1.0, 0.8125, 1.0, 0.8125, 0.8375, 0.8125, 0.8375, 0.8125, 1.0, 0.7812, 1.0, 0.7813, 0.8375, 0.7813, 0.8375, 0.7812, 1.0, 0.75, 1.0, 0.75, 0.8375, 0.75, 0.8375, 0.75, 1.0, 0.7188, 1.0, 0.7187, 0.8375, 0.7187, 0.8375, 0.7188, 1.0, 0.6875, 1.0, 0.6875, 0.8375, 0.6875, 0.8375, 0.6875, 1.0, 0.6562, 1.0, 0.6562, 0.8375, 0.6562, 0.8375, 0.6562, 1.0, 0.625, 1.0, 0.625, 0.8375, 0.625, 0.8375, 0.625, 1.0, 0.5938, 1.0, 0.5938, 0.8375, 0.5938, 0.8375, 0.5938, 1.0, 0.5625, 1.0, 0.5625, 0.8375, 0.5625, 0.8375, 0.5625, 1.0, 0.5312, 1.0, 0.5312, 0.8375, 0.5312, 0.8375, 0.5312, 1.0, 0.5, 1.0, 0.5, 0.8375, 0.5, 0.8375, 0.5, 1.0, 0.4688, 1.0, 0.4687, 0.8375, 0.4687, 0.8375, 0.4688, 1.0, 0.4375, 1.0, 0.4375, 0.8375, 0.4375, 0.8375, 0.4375, 1.0, 0.4062, 1.0, 0.4062, 0.8375, 0.4062, 0.8375, 0.4062, 1.0, 0.375, 1.0, 0.375, 0.8375, 0.375, 0.8375, 0.375, 1.0, 0.3438, 1.0, 0.3438, 0.8375, 0.3438, 0.8375, 0.3438, 1.0, 0.3125, 1.0, 0.3125, 0.8375, 0.3125, 0.8375, 0.3125, 1.0, 0.2812, 1.0, 0.2812, 0.8375, 0.2812, 0.8375, 0.2812, 1.0, 0.25, 1.0, 0.25, 0.8375, 0.25, 0.8375, 0.25, 1.0, 0.2188, 1.0, 0.2188, 0.8375, 0.2188, 0.8375, 0.2188, 1.0, 0.1875, 1.0, 0.1875, 0.8375, 0.1875, 0.8375, 0.1875, 1.0, 0.1562, 1.0, 0.1562, 0.8375, 0.1562, 0.8375, 0.1562, 1.0, 0.125, 1.0, 0.125, 0.8375, 0.125, 0.8375, 0.125, 1.0, 0.09375, 1.0, 0.09375, 0.8375, 0.09375, 0.8375, 0.09375, 1.0, 0.0625, 1.0, 0.0625, 0.8375, 0.3125, 1.0, 0.3438, 1.0, 0.3438, 1.0, 0.3125, 1.0, 0.0625, 0.8375, 0.0625, 1.0, 0.03125, 1.0, 0.03125, 0.8375, 0.03125, 0.8375, 0.03125, 1.0, 0.0, 1.0, 0.0, 0.8375, 0.75, 0.49, 0.7968, 0.4854, 0.8418, 0.4717, 0.8833, 0.4496, 0.9197, 0.4197, 0.9496, 0.3833, 0.9717, 0.3418, 0.9854, 0.2968, 0.99, 0.25, 0.9854, 0.2032, 0.9717, 0.1582, 0.9496, 0.1167, 0.9197, 0.08029, 0.8833, 0.05045, 0.8418, 0.02827, 0.7968, 0.01461, 0.75, 0.01, 0.7032, 0.01461, 0.6582, 0.02827, 0.6167, 0.05045, 0.5803, 0.08029, 0.5504, 0.1167, 0.5283, 0.1582, 0.5146, 0.2032, 0.51, 0.25, 0.5146, 0.2968, 0.5283, 0.3418, 0.5504, 0.3833, 0.5803, 0.4197, 0.6167, 0.4496, 0.6582, 0.4717, 0.7032, 0.4854, 0.1169, 0.3831, 0.09344, 0.3546, 0.09344, 0.3546, 0.1169, 0.3831, 0.03125, 1.0, 0.0625, 1.0, 0.0625, 1.0, 0.03125, 1.0, 0.7187, 1.0, 0.75, 1.0, 0.75, 1.0, 0.7188, 1.0, 0.4375, 1.0, 0.4688, 1.0, 0.4688, 1.0, 0.4375, 1.0, 0.1562, 1.0, 0.1875, 1.0, 0.1875, 1.0, 0.1562, 1.0, 0.8438, 1.0, 0.875, 1.0, 0.875, 1.0, 0.8438, 1.0, 0.5625, 1.0, 0.5938, 1.0, 0.5938, 1.0, 0.5625, 1.0, 0.2812, 1.0, 0.3125, 1.0, 0.3125, 1.0, 0.2812, 1.0, 0.9688, 1.0, 1.0, 1.0, 1.0, 1.0, 0.9688, 1.0, 0.0, 1.0, 0.03125, 1.0, 0.03125, 1.0, 0.0, 1.0, 0.6875, 1.0, 0.7187, 1.0, 0.7188, 1.0, 0.6875, 1.0, 0.4062, 1.0, 0.4375, 1.0, 0.4375, 1.0, 0.4062, 1.0, 0.125, 1.0, 0.1562, 1.0, 0.1562, 1.0, 0.125, 1.0, 0.8125, 1.0, 0.8438, 1.0, 0.8438, 1.0, 0.8125, 1.0, 0.5312, 1.0, 0.5625, 1.0, 0.5625, 1.0, 0.5312, 1.0, 0.25, 1.0, 0.2812, 1.0, 0.2812, 1.0, 0.25, 1.0, 0.9375, 1.0, 0.9688, 1.0, 0.9688, 1.0, 0.9375, 1.0, 0.6562, 1.0, 0.6875, 1.0, 0.6875, 1.0, 0.6562, 1.0, 0.375, 1.0, 0.4062, 1.0, 0.4062, 1.0, 0.375, 1.0, 0.09375, 1.0, 0.125, 1.0, 0.125, 1.0, 0.09375, 1.0, 0.7812, 1.0, 0.8125, 1.0, 0.8125, 1.0, 0.7812, 1.0, 0.5, 1.0, 0.5312, 1.0, 0.5312, 1.0, 0.5, 1.0, 0.2188, 1.0, 0.25, 1.0, 0.25, 1.0, 0.2188, 1.0, 0.9062, 1.0, 0.9375, 1.0, 0.9375, 1.0, 0.9062, 1.0, 0.625, 1.0, 0.6562, 1.0, 0.6562, 1.0, 0.625, 1.0, 0.3438, 1.0, 0.375, 1.0, 0.375, 1.0, 0.3438, 1.0, 0.0625, 1.0, 0.09375, 1.0, 0.09375, 1.0, 0.0625, 1.0, 0.75, 1.0, 0.7812, 1.0, 0.7812, 1.0, 0.75, 1.0, 0.4688, 1.0, 0.5, 1.0, 0.5, 1.0, 0.4688, 1.0, 0.1875, 1.0, 0.2188, 1.0, 0.2188, 1.0, 0.1875, 1.0, 0.875, 1.0, 0.9062, 1.0, 0.9062, 1.0, 0.875, 1.0, 0.5938, 1.0, 0.625, 1.0, 0.625, 1.0, 0.5938, 1.0, 0.3221, 0.424, 0.2867, 0.4347, 0.2867, 0.4347, 0.3221, 0.424, 0.25, 0.4534, 0.2897, 0.4495, 0.2968, 0.4854, 0.25, 0.49, 0.3831, 0.3831, 0.3546, 0.4066, 0.3546, 0.4066, 0.3831, 0.3831, 0.4066, 0.3546, 0.3831, 0.3831, 0.3831, 0.3831, 0.4066, 0.3546, 0.424, 0.3221, 0.4066, 0.3546, 0.4066, 0.3546, 0.424, 0.3221, 0.4347, 0.2867, 0.424, 0.3221, 0.424, 0.3221, 0.4347, 0.2867, 0.4383, 0.25, 0.4347, 0.2867, 0.4347, 0.2867, 0.4383, 0.25, 0.4347, 0.2133, 0.4383, 0.25, 0.4383, 0.25, 0.4347, 0.2133, 0.424, 0.1779, 0.4347, 0.2133, 0.4347, 0.2133, 0.424, 0.1779, 0.4066, 0.1454, 0.424, 0.1779, 0.424, 0.1779, 0.4066, 0.1454, 0.3831, 0.1169, 0.4066, 0.1454, 0.4066, 0.1454, 0.3831, 0.1169, 0.3546, 0.09344, 0.3831, 0.1169, 0.3831, 0.1169, 0.3546, 0.09344, 0.3221, 0.07604, 0.3546, 0.09344, 0.3546, 0.09344, 0.3221, 0.07604, 0.2867, 0.06533, 0.3221, 0.07604, 0.3221, 0.07604, 0.2867, 0.06533, 0.25, 0.06171, 0.2867, 0.06533, 0.2867, 0.06533, 0.25, 0.06171, 0.2133, 0.06533, 0.25, 0.06171, 0.25, 0.06171, 0.2133, 0.06533, 0.1779, 0.07604, 0.2133, 0.06533, 0.2133, 0.06533, 0.1779, 0.07604, 0.1454, 0.09344, 0.1779, 0.07604, 0.1779, 0.07604, 0.1454, 0.09344, 0.1169, 0.1169, 0.1454, 0.09344, 0.1454, 0.09344, 0.1169, 0.1169, 0.09344, 0.1454, 0.1169, 0.1169, 0.1169, 0.1169, 0.09344, 0.1454, 0.07604, 0.1779, 0.09344, 0.1454, 0.09344, 0.1454, 0.07604, 0.1779, 0.06533, 0.2133, 0.07604, 0.1779, 0.07604, 0.1779, 0.06533, 0.2133, 0.06171, 0.25, 0.06533, 0.2133, 0.06533, 0.2133, 0.06171, 0.25, 0.06533, 0.2867, 0.06171, 0.25, 0.06171, 0.25, 0.06533, 0.2867, 0.07604, 0.3221, 0.06533, 0.2867, 0.06533, 0.2867, 0.07604, 0.3221, 0.06207, 0.3278, 0.08087, 0.363, 0.05045, 0.3833, 0.02827, 0.3418, 0.09344, 0.3546, 0.07604, 0.3221, 0.07604, 0.3221, 0.09344, 0.3546, 0.1454, 0.4066, 0.1169, 0.3831, 0.1169, 0.3831, 0.1454, 0.4066, 0.1779, 0.424, 0.1454, 0.4066, 0.1454, 0.4066, 0.1779, 0.424, 0.2133, 0.4347, 0.1779, 0.424, 0.1779, 0.424, 0.2133, 0.4347, 0.3546, 0.4066, 0.3221, 0.424, 0.3221, 0.424, 0.3546, 0.4066, 0.3831, 0.1169, 0.4066, 0.1454, 0.4066, 0.1454, 0.3831, 0.1169, 0.363, 0.08087, 0.3278, 0.06207, 0.3418, 0.02827, 0.3833, 0.05045, 0.2897, 0.4495, 0.3278, 0.4379, 0.3418, 0.4717, 0.2968, 0.4854, 0.08087, 0.363, 0.1062, 0.3938, 0.08029, 0.4197, 0.05045, 0.3833, 0.3278, 0.06207, 0.2897, 0.0505, 0.2968, 0.01461, 0.3418, 0.02827, 0.25, 0.4383, 0.2133, 0.4347, 0.2133, 0.4347, 0.25, 0.4383, 0.1062, 0.3938, 0.137, 0.4191, 0.1167, 0.4496, 0.08029, 0.4197, 0.2897, 0.0505, 0.25, 0.04659, 0.25, 0.01, 0.2968, 0.01461, 0.3278, 0.4379, 0.363, 0.4191, 0.3833, 0.4496, 0.3418, 0.4717, 0.137, 0.4191, 0.1722, 0.4379, 0.1582, 0.4717, 0.1167, 0.4496, 0.25, 0.04659, 0.2103, 0.0505, 0.2032, 0.01461, 0.25, 0.01, 0.363, 0.4191, 0.3938, 0.3938, 0.4197, 0.4197, 0.3833, 0.4496, 0.1722, 0.4379, 0.2103, 0.4495, 0.2032, 0.4854, 0.1582, 0.4717, 0.2103, 0.0505, 0.1722, 0.06207, 0.1582, 0.02827, 0.2032, 0.01461, 0.3938, 0.3938, 0.4191, 0.363, 0.4496, 0.3833, 0.4197, 0.4197, 0.2103, 0.4495, 0.25, 0.4534, 0.25, 0.49, 0.2032, 0.4854, 0.1722, 0.06207, 0.137, 0.08087, 0.1167, 0.05045, 0.1582, 0.02827, 0.4191, 0.363, 0.4379, 0.3278, 0.4717, 0.3418, 0.4496, 0.3833, 0.137, 0.08087, 0.1062, 0.1062, 0.08029, 0.08029, 0.1167, 0.05045, 0.4379, 0.3278, 0.4495, 0.2897, 0.4854, 0.2968, 0.4717, 0.3418, 0.1062, 0.1062, 0.08087, 0.137, 0.05045, 0.1167, 0.08029, 0.08029, 0.4495, 0.2897, 0.4534, 0.25, 0.49, 0.25, 0.4854, 0.2968, 0.08087, 0.137, 0.06207, 0.1722, 0.02827, 0.1582, 0.05045, 0.1167, 0.4534, 0.25, 0.4495, 0.2103, 0.4854, 0.2032, 0.49, 0.25, 0.06207, 0.1722, 0.0505, 0.2103, 0.01461, 0.2032, 0.02827, 0.1582, 0.4495, 0.2103, 0.4379, 0.1722, 0.4717, 0.1582, 0.4854, 0.2032, 0.0505, 0.2103, 0.04659, 0.25, 0.01, 0.25, 0.01461, 0.2032, 0.4379, 0.1722, 0.4191, 0.137, 0.4496, 0.1167, 0.4717, 0.1582, 0.04659, 0.25, 0.0505, 0.2897, 0.01461, 0.2968, 0.01, 0.25, 0.4191, 0.137, 0.3938, 0.1062, 0.4197, 0.08029, 0.4496, 0.1167, 0.0505, 0.2897, 0.06207, 0.3278, 0.02827, 0.3418, 0.01461, 0.2968, 0.3938, 0.1062, 0.363, 0.08087, 0.3833, 0.05045, 0.4197, 0.08029, 0.2867, 0.4347, 0.25, 0.4383, 0.2133, 0.4347, 0.1779, 0.424, 0.1454, 0.4066, 0.1169, 0.3831, 0.09344, 0.3546, 0.07604, 0.3221, 0.06533, 0.2867, 0.06171, 0.25, 0.06533, 0.2133, 0.07604, 0.1779, 0.09344, 0.1454, 0.1169, 0.1169, 0.1454, 0.09344, 0.1779, 0.07604, 0.2133, 0.06533, 0.25, 0.06171, 0.2867, 0.06533, 0.3221, 0.07604, 0.3546, 0.09344, 0.3831, 0.1169, 0.4066, 0.1454, 0.424, 0.1779, 0.4347, 0.2133, 0.4383, 0.25, 0.4347, 0.2867, 0.424, 0.3221, 0.4066, 0.3546, 0.3831, 0.3831, 0.3546, 0.4066, 0.3221, 0.424, 0.07604, 0.3221, 0.06533, 0.2867, 0.06533, 0.2867, 0.07604, 0.3221, 0.3546, 0.09344, 0.3831, 0.1169, 0.3831, 0.1169, 0.3546, 0.09344, 0.09344, 0.3546, 0.07604, 0.3221, 0.07604, 0.3221, 0.09344, 0.3546, 0.3221, 0.07604, 0.3546, 0.09344, 0.3546, 0.09344, 0.3221, 0.07604, 0.2867, 0.4347, 0.25, 0.4383, 0.25, 0.4383, 0.2867, 0.4347, 0.1169, 0.3831, 0.09344, 0.3546, 0.09344, 0.3546, 0.1169, 0.3831, 0.2867, 0.06533, 0.3221, 0.07604, 0.3221, 0.07604, 0.2867, 0.06533, 0.3221, 0.424, 0.2867, 0.4347, 0.2867, 0.4347, 0.3221, 0.424, 0.1454, 0.4066, 0.1169, 0.3831, 0.1169, 0.3831, 0.1454, 0.4066, 0.25, 0.06171, 0.2867, 0.06533, 0.2867, 0.06533, 0.25, 0.06171, 0.3546, 0.4066, 0.3221, 0.424, 0.3221, 0.424, 0.3546, 0.4066, 0.1779, 0.424, 0.1454, 0.4066, 0.1454, 0.4066, 0.1779, 0.424, 0.2133, 0.06533, 0.25, 0.06171, 0.25, 0.06171, 0.2133, 0.06533, 0.3831, 0.3831, 0.3546, 0.4066, 0.3546, 0.4066, 0.3831, 0.3831, 0.2133, 0.4347, 0.1779, 0.424, 0.1779, 0.424, 0.2133, 0.4347, 0.1779, 0.07604, 0.2133, 0.06533, 0.2133, 0.06533, 0.1779, 0.07604, 0.4066, 0.3546, 0.3831, 0.3831, 0.3831, 0.3831, 0.4066, 0.3546, 0.25, 0.4383, 0.2133, 0.4347, 0.2133, 0.4347, 0.25, 0.4383, 0.1454, 0.09344, 0.1779, 0.07604, 0.1779, 0.07604, 0.1454, 0.09344, 0.424, 0.3221, 0.4066, 0.3546, 0.4066, 0.3546, 0.424, 0.3221, 0.1169, 0.1169, 0.1454, 0.09344, 0.1454, 0.09344, 0.1169, 0.1169, 0.4347, 0.2867, 0.424, 0.3221, 0.424, 0.3221, 0.4347, 0.2867, 0.09344, 0.1454, 0.1169, 0.1169, 0.1169, 0.1169, 0.09344, 0.1454, 0.4383, 0.25, 0.4347, 0.2867, 0.4347, 0.2867, 0.4383, 0.25, 0.07604, 0.1779, 0.09344, 0.1454, 0.09344, 0.1454, 0.07604, 0.1779, 0.4347, 0.2133, 0.4383, 0.25, 0.4383, 0.25, 0.4347, 0.2133, 0.06533, 0.2133, 0.07604, 0.1779, 0.07604, 0.1779, 0.06533, 0.2133, 0.424, 0.1779, 0.4347, 0.2133, 0.4347, 0.2133, 0.424, 0.1779, 0.06171, 0.25, 0.06533, 0.2133, 0.06533, 0.2133, 0.06171, 0.25, 0.4066, 0.1454, 0.424, 0.1779, 0.424, 0.1779, 0.4066, 0.1454, 0.06533, 0.2867, 0.06171, 0.25, 0.06171, 0.25, 0.06533, 0.2867, 0.03125, 0.5, 0.03125, 0.5875, 0.0, 0.5875, 0.0, 0.5, 0.03125, 0.5875, 0.03125, 0.7125, 0.0, 0.7125, 0.0, 0.5875, 0.03125, 0.7125, 0.03125, 0.8375, 0.0, 0.8375, 0.0, 0.7125, 0.0625, 0.5, 0.0625, 0.5875, 0.03125, 0.5875, 0.03125, 0.5, 0.0625, 0.5875, 0.0625, 0.7125, 0.03125, 0.7125, 0.03125, 0.5875, 0.0625, 0.7125, 0.0625, 0.8375, 0.03125, 0.8375, 0.03125, 0.7125, 0.09375, 0.5, 0.09375, 0.5875, 0.0625, 0.5875, 0.0625, 0.5, 0.09375, 0.5875, 0.09375, 0.7125, 0.0625, 0.7125, 0.0625, 0.5875, 0.09375, 0.7125, 0.09375, 0.8375, 0.0625, 0.8375, 0.0625, 0.7125, 0.125, 0.5, 0.125, 0.5875, 0.09375, 0.5875, 0.09375, 0.5, 0.125, 0.5875, 0.125, 0.7125, 0.09375, 0.7125, 0.09375, 0.5875, 0.125, 0.7125, 0.125, 0.8375, 0.09375, 0.8375, 0.09375, 0.7125, 0.1562, 0.5, 0.1562, 0.5875, 0.125, 0.5875, 0.125, 0.5, 0.1562, 0.5875, 0.1563, 0.7125, 0.125, 0.7125, 0.125, 0.5875, 0.1563, 0.7125, 0.1562, 0.8375, 0.125, 0.8375, 0.125, 0.7125, 0.1875, 0.5, 0.1875, 0.5875, 0.1562, 0.5875, 0.1562, 0.5, 0.1875, 0.5875, 0.1875, 0.7125, 0.1563, 0.7125, 0.1562, 0.5875, 0.1875, 0.7125, 0.1875, 0.8375, 0.1562, 0.8375, 0.1563, 0.7125, 0.2188, 0.5, 0.2188, 0.5875, 0.1875, 0.5875, 0.1875, 0.5, 0.2188, 0.5875, 0.2188, 0.7125, 0.1875, 0.7125, 0.1875, 0.5875, 0.2188, 0.7125, 0.2188, 0.8375, 0.1875, 0.8375, 0.1875, 0.7125, 0.25, 0.5, 0.25, 0.5875, 0.2188, 0.5875, 0.2188, 0.5, 0.25, 0.5875, 0.25, 0.7125, 0.2188, 0.7125, 0.2188, 0.5875, 0.25, 0.7125, 0.25, 0.8375, 0.2188, 0.8375, 0.2188, 0.7125, 0.2812, 0.5, 0.2812, 0.5875, 0.25, 0.5875, 0.25, 0.5, 0.2812, 0.5875, 0.2812, 0.7125, 0.25, 0.7125, 0.25, 0.5875, 0.2812, 0.7125, 0.2812, 0.8375, 0.25, 0.8375, 0.25, 0.7125, 0.3125, 0.5, 0.3125, 0.5875, 0.2812, 0.5875, 0.2812, 0.5, 0.3125, 0.5875, 0.3125, 0.7125, 0.2812, 0.7125, 0.2812, 0.5875, 0.3125, 0.7125, 0.3125, 0.8375, 0.2812, 0.8375, 0.2812, 0.7125, 0.3438, 0.5, 0.3438, 0.5875, 0.3125, 0.5875, 0.3125, 0.5, 0.3438, 0.5875, 0.3438, 0.7125, 0.3125, 0.7125, 0.3125, 0.5875, 0.3438, 0.7125, 0.3438, 0.8375, 0.3125, 0.8375, 0.3125, 0.7125, 0.375, 0.5, 0.375, 0.5875, 0.3438, 0.5875, 0.3438, 0.5, 0.375, 0.5875, 0.375, 0.7125, 0.3438, 0.7125, 0.3438, 0.5875, 0.375, 0.7125, 0.375, 0.8375, 0.3438, 0.8375, 0.3438, 0.7125, 0.4062, 0.5, 0.4062, 0.5875, 0.375, 0.5875, 0.375, 0.5, 0.4062, 0.5875, 0.4062, 0.7125, 0.375, 0.7125, 0.375, 0.5875, 0.4062, 0.7125, 0.4062, 0.8375, 0.375, 0.8375, 0.375, 0.7125, 0.4375, 0.5, 0.4375, 0.5875, 0.4062, 0.5875, 0.4062, 0.5, 0.4375, 0.5875, 0.4375, 0.7125, 0.4062, 0.7125, 0.4062, 0.5875, 0.4375, 0.7125, 0.4375, 0.8375, 0.4062, 0.8375, 0.4062, 0.7125, 0.4688, 0.5, 0.4688, 0.5875, 0.4375, 0.5875, 0.4375, 0.5, 0.4688, 0.5875, 0.4687, 0.7125, 0.4375, 0.7125, 0.4375, 0.5875, 0.4687, 0.7125, 0.4687, 0.8375, 0.4375, 0.8375, 0.4375, 0.7125, 0.5, 0.5, 0.5, 0.5875, 0.4688, 0.5875, 0.4688, 0.5, 0.5, 0.5875, 0.5, 0.7125, 0.4687, 0.7125, 0.4688, 0.5875, 0.5, 0.7125, 0.5, 0.8375, 0.4687, 0.8375, 0.4687, 0.7125, 0.5312, 0.5, 0.5312, 0.5875, 0.5, 0.5875, 0.5, 0.5, 0.5312, 0.5875, 0.5312, 0.7125, 0.5, 0.7125, 0.5, 0.5875, 0.5312, 0.7125, 0.5312, 0.8375, 0.5, 0.8375, 0.5, 0.7125, 0.5625, 0.5, 0.5625, 0.5875, 0.5312, 0.5875, 0.5312, 0.5, 0.5625, 0.5875, 0.5625, 0.7125, 0.5312, 0.7125, 0.5312, 0.5875, 0.5625, 0.7125, 0.5625, 0.8375, 0.5312, 0.8375, 0.5312, 0.7125, 0.5938, 0.5, 0.5938, 0.5875, 0.5625, 0.5875, 0.5625, 0.5, 0.5938, 0.5875, 0.5938, 0.7125, 0.5625, 0.7125, 0.5625, 0.5875, 0.5938, 0.7125, 0.5938, 0.8375, 0.5625, 0.8375, 0.5625, 0.7125, 0.625, 0.5, 0.625, 0.5875, 0.5938, 0.5875, 0.5938, 0.5, 0.625, 0.5875, 0.625, 0.7125, 0.5938, 0.7125, 0.5938, 0.5875, 0.625, 0.7125, 0.625, 0.8375, 0.5938, 0.8375, 0.5938, 0.7125, 0.6562, 0.5, 0.6562, 0.5875, 0.625, 0.5875, 0.625, 0.5, 0.6562, 0.5875, 0.6562, 0.7125, 0.625, 0.7125, 0.625, 0.5875, 0.6562, 0.7125, 0.6562, 0.8375, 0.625, 0.8375, 0.625, 0.7125, 0.6875, 0.5, 0.6875, 0.5875, 0.6562, 0.5875, 0.6562, 0.5, 0.6875, 0.5875, 0.6875, 0.7125, 0.6562, 0.7125, 0.6562, 0.5875, 0.6875, 0.7125, 0.6875, 0.8375, 0.6562, 0.8375, 0.6562, 0.7125, 0.7188, 0.5, 0.7187, 0.5875, 0.6875, 0.5875, 0.6875, 0.5, 0.7187, 0.5875, 0.7188, 0.7125, 0.6875, 0.7125, 0.6875, 0.5875, 0.7188, 0.7125, 0.7187, 0.8375, 0.6875, 0.8375, 0.6875, 0.7125, 0.75, 0.5, 0.75, 0.5875, 0.7187, 0.5875, 0.7188, 0.5, 0.75, 0.5875, 0.75, 0.7125, 0.7188, 0.7125, 0.7187, 0.5875, 0.75, 0.7125, 0.75, 0.8375, 0.7187, 0.8375, 0.7188, 0.7125, 0.7812, 0.5, 0.7813, 0.5875, 0.75, 0.5875, 0.75, 0.5, 0.7813, 0.5875, 0.7813, 0.7125, 0.75, 0.7125, 0.75, 0.5875, 0.7813, 0.7125, 0.7813, 0.8375, 0.75, 0.8375, 0.75, 0.7125, 0.8125, 0.5, 0.8125, 0.5875, 0.7813, 0.5875, 0.7812, 0.5, 0.8125, 0.5875, 0.8125, 0.7125, 0.7813, 0.7125, 0.7813, 0.5875, 0.8125, 0.7125, 0.8125, 0.8375, 0.7813, 0.8375, 0.7813, 0.7125, 0.8438, 0.5, 0.8438, 0.5875, 0.8125, 0.5875, 0.8125, 0.5, 0.8438, 0.5875, 0.8438, 0.7125, 0.8125, 0.7125, 0.8125, 0.5875, 0.8438, 0.7125, 0.8438, 0.8375, 0.8125, 0.8375, 0.8125, 0.7125, 0.875, 0.5, 0.875, 0.5875, 0.8438, 0.5875, 0.8438, 0.5, 0.875, 0.5875, 0.875, 0.7125, 0.8438, 0.7125, 0.8438, 0.5875, 0.875, 0.7125, 0.875, 0.8375, 0.8438, 0.8375, 0.8438, 0.7125, 0.9062, 0.5, 0.9062, 0.5875, 0.875, 0.5875, 0.875, 0.5, 0.9062, 0.5875, 0.9062, 0.7125, 0.875, 0.7125, 0.875, 0.5875, 0.9062, 0.7125, 0.9062, 0.8375, 0.875, 0.8375, 0.875, 0.7125, 0.9375, 0.5, 0.9375, 0.5875, 0.9062, 0.5875, 0.9062, 0.5, 0.9375, 0.5875, 0.9375, 0.7125, 0.9062, 0.7125, 0.9062, 0.5875, 0.9375, 0.7125, 0.9375, 0.8375, 0.9062, 0.8375, 0.9062, 0.7125, 0.9688, 0.5, 0.9688, 0.5875, 0.9375, 0.5875, 0.9375, 0.5, 0.9688, 0.5875, 0.9688, 0.7125, 0.9375, 0.7125, 0.9375, 0.5875, 0.9688, 0.7125, 0.9688, 0.8375, 0.9375, 0.8375, 0.9375, 0.7125, 1.0, 0.5, 1.0, 0.5875, 0.9688, 0.5875, 0.9688, 0.5, 1.0, 0.5875, 1.0, 0.7125, 0.9688, 0.7125, 0.9688, 0.5875, 1.0, 0.7125, 1.0, 0.8375, 0.9688, 0.8375, 0.9688, 0.7125, 0.5938, 1.0, 0.625, 1.0, 0.625, 1.0, 0.5938, 1.0, 0.875, 1.0, 0.9062, 1.0, 0.9062, 1.0, 0.875, 1.0, 0.1875, 1.0, 0.2188, 1.0, 0.2188, 1.0, 0.1875, 1.0, 0.4688, 1.0, 0.5, 1.0, 0.5, 1.0, 0.4688, 1.0, 0.75, 1.0, 0.7812, 1.0, 0.7812, 1.0, 0.75, 1.0, 0.0625, 1.0, 0.09375, 1.0, 0.09375, 1.0, 0.0625, 1.0, 0.3438, 1.0, 0.375, 1.0, 0.375, 1.0, 0.3438, 1.0, 0.625, 1.0, 0.6562, 1.0, 0.6562, 1.0, 0.625, 1.0, 0.9062, 1.0, 0.9375, 1.0, 0.9375, 1.0, 0.9062, 1.0, 0.2188, 1.0, 0.25, 1.0, 0.25, 1.0, 0.2188, 1.0, 0.5, 1.0, 0.5312, 1.0, 0.5312, 1.0, 0.5, 1.0, 0.7812, 1.0, 0.8125, 1.0, 0.8125, 1.0, 0.7812, 1.0, 0.09375, 1.0, 0.125, 1.0, 0.125, 1.0, 0.09375, 1.0, 0.375, 1.0, 0.4062, 1.0, 0.4062, 1.0, 0.375, 1.0, 0.6562, 1.0, 0.6875, 1.0, 0.6875, 1.0, 0.6562, 1.0, 0.9375, 1.0, 0.9688, 1.0, 0.9688, 1.0, 0.9375, 1.0, 0.25, 1.0, 0.2812, 1.0, 0.2812, 1.0, 0.25, 1.0, 0.5312, 1.0, 0.5625, 1.0, 0.5625, 1.0, 0.5312, 1.0, 0.8125, 1.0, 0.8438, 1.0, 0.8438, 1.0, 0.8125, 1.0, 0.125, 1.0, 0.1562, 1.0, 0.1562, 1.0, 0.125, 1.0, 0.4062, 1.0, 0.4375, 1.0, 0.4375, 1.0, 0.4062, 1.0, 0.6875, 1.0, 0.7188, 1.0, 0.7187, 1.0, 0.6875, 1.0, 0.0, 1.0, 0.03125, 1.0, 0.03125, 1.0, 0.0, 1.0, 0.9688, 1.0, 1.0, 1.0, 1.0, 1.0, 0.9688, 1.0, 0.2812, 1.0, 0.3125, 1.0, 0.3125, 1.0, 0.2812, 1.0, 0.5625, 1.0, 0.5938, 1.0, 0.5938, 1.0, 0.5625, 1.0, 0.8438, 1.0, 0.875, 1.0, 0.875, 1.0, 0.8438, 1.0, 0.1562, 1.0, 0.1875, 1.0, 0.1875, 1.0, 0.1562, 1.0, 0.4375, 1.0, 0.4688, 1.0, 0.4688, 1.0, 0.4375, 1.0, 0.7188, 1.0, 0.75, 1.0, 0.75, 1.0, 0.7187, 1.0, 0.03125, 1.0, 0.0625, 1.0, 0.0625, 1.0, 0.03125, 1.0, 0.3125, 1.0, 0.3438, 1.0, 0.3438, 1.0, 0.3125, 1.0, 0.2897, 0.4495, 0.25, 0.4534, 0.25, 0.4383, 0.2867, 0.4347, 0.3278, 0.4379, 0.2897, 0.4495, 0.2867, 0.4347, 0.3221, 0.424, 0.363, 0.4191, 0.3278, 0.4379, 0.3221, 0.424, 0.3546, 0.4066, 0.3938, 0.3938, 0.363, 0.4191, 0.3546, 0.4066, 0.3831, 0.3831, 0.4191, 0.363, 0.3938, 0.3938, 0.3831, 0.3831, 0.4066, 0.3546, 0.4379, 0.3278, 0.4191, 0.363, 0.4066, 0.3546, 0.424, 0.3221, 0.4495, 0.2897, 0.4379, 0.3278, 0.424, 0.3221, 0.4347, 0.2867, 0.4534, 0.25, 0.4495, 0.2897, 0.4347, 0.2867, 0.4383, 0.25, 0.4495, 0.2103, 0.4534, 0.25, 0.4383, 0.25, 0.4347, 0.2133, 0.4379, 0.1722, 0.4495, 0.2103, 0.4347, 0.2133, 0.424, 0.1779, 0.4191, 0.137, 0.4379, 0.1722, 0.424, 0.1779, 0.4066, 0.1454, 0.3938, 0.1062, 0.4191, 0.137, 0.4066, 0.1454, 0.3831, 0.1169, 0.363, 0.08087, 0.3938, 0.1062, 0.3831, 0.1169, 0.3546, 0.09344, 0.3278, 0.06207, 0.363, 0.08087, 0.3546, 0.09344, 0.3221, 0.07604, 0.2897, 0.0505, 0.3278, 0.06207, 0.3221, 0.07604, 0.2867, 0.06533, 0.25, 0.04659, 0.2897, 0.0505, 0.2867, 0.06533, 0.25, 0.06171, 0.2103, 0.0505, 0.25, 0.04659, 0.25, 0.06171, 0.2133, 0.06533, 0.1722, 0.06207, 0.2103, 0.0505, 0.2133, 0.06533, 0.1779, 0.07604, 0.137, 0.08087, 0.1722, 0.06207, 0.1779, 0.07604, 0.1454, 0.09344, 0.1062, 0.1062, 0.137, 0.08087, 0.1454, 0.09344, 0.1169, 0.1169, 0.08087, 0.137, 0.1062, 0.1062, 0.1169, 0.1169, 0.09344, 0.1454, 0.06207, 0.1722, 0.08087, 0.137, 0.09344, 0.1454, 0.07604, 0.1779, 0.0505, 0.2103, 0.06207, 0.1722, 0.07604, 0.1779, 0.06533, 0.2133, 0.04659, 0.25, 0.0505, 0.2103, 0.06533, 0.2133, 0.06171, 0.25, 0.0505, 0.2897, 0.04659, 0.25, 0.06171, 0.25, 0.06533, 0.2867, 0.06207, 0.3278, 0.0505, 0.2897, 0.06533, 0.2867, 0.07604, 0.3221, 0.08087, 0.363, 0.06207, 0.3278, 0.07604, 0.3221, 0.09344, 0.3546, 0.1062, 0.3938, 0.08087, 0.363, 0.09344, 0.3546, 0.1169, 0.3831, 0.137, 0.4191, 0.1062, 0.3938, 0.1169, 0.3831, 0.1454, 0.4066, 0.1722, 0.4379, 0.137, 0.4191, 0.1454, 0.4066, 0.1779, 0.424, 0.2103, 0.4495, 0.1722, 0.4379, 0.1779, 0.424, 0.2133, 0.4347, 0.25, 0.4534, 0.2103, 0.4495, 0.2133, 0.4347, 0.25, 0.4383, 0.2867, 0.4347, 0.25, 0.4383, 0.25, 0.4383, 0.2867, 0.4347])
me_cylinder_001.materials.append(mat_material_002)
me_cylinder_001.use_remesh_fix_poles = True
me_cylinder_001.use_remesh_preserve_attributes = False
me_cylinder_001.use_mirror_vertex_groups = False
me_cylinder_001.update()
me_circle_001 = bpy.data.meshes.new('Circle.001')
me_circle_001.from_pydata([(-0.008838, 0.6632, 0.0237), (-0.1246, 0.6505, 0.02444), (-0.2356, 0.6206, 0.02739), (-0.3317, 0.4935, 0.01311), (-0.4305, 0.426, 0.03134), (-0.5812, 0.3732, 0.04822), (-0.6452, 0.2556, 0.166), (-0.7239, 0.09481, 0.1648), (-0.707, -0.04714, 0.06893), (-0.6386, -0.149, -0.02078), (-0.5751, -0.251, -0.0506), (-0.516, -0.3543, -0.04475), (-0.4447, -0.4451, -0.03755), (-0.3652, -0.5394, -0.004766), (-0.2799, -0.6227, 0.05769), (-0.1994, -0.7184, 0.1763), (-0.02545, -0.6717, 0.1462), (0.1151, -0.6388, 0.1189), (0.2268, -0.5821, 0.06247), (0.3345, -0.5082, 0.02251), (0.4853, -0.4619, 0.01886), (0.5555, -0.3697, 0.01515), (0.5458, -0.2261, 1.663e-06), (0.5793, -0.1153, -0.0003069), (0.5906, 5.511e-05, -0.0007363), (0.5795, 0.1153, 1.169e-05), (0.5463, 0.2262, 0.0006162), (0.4914, 0.3284, 0.0002303), (0.4177, 0.4177, 0.0), (0.3282, 0.4912, 0.0), (0.2261, 0.5458, 0.0), (0.1153, 0.5794, 0.0), (-0.1308, 0.6772, 0.3081), (0.001931, 0.6831, 0.2976), (-0.2442, 0.6345, 0.3043), (-0.3714, 0.6397, 0.3497), (-0.5346, 0.5064, 0.3654), (-0.5924, 0.383, 0.2931), (-0.6811, 0.2827, 0.2981), (-0.7691, 0.1292, 0.2931), (-0.7755, -0.008144, 0.2228), (-0.7727, -0.1544, 0.03618), (-0.8004, -0.3448, 0.03618), (-0.7335, -0.4893, 0.05584), (-0.536, -0.5147, -0.004704), (-0.3779, -0.5628, 0.03881), (-0.2715, -0.6387, 0.1705), (-0.2107, -0.7383, 0.3926), (-0.04973, -0.7098, 0.4847), (0.09451, -0.5984, 0.3801), (0.2142, -0.6078, 0.2643), (0.4082, -0.5369, 0.1858), (0.5184, -0.4714, 0.2095), (0.5883, -0.3834, 0.2554), (0.611, -0.2571, 0.267), (0.5994, -0.1278, 0.2179), (0.5994, 0.001858, 0.1935), (0.6011, 0.1177, 0.1536), (0.5887, 0.2522, 0.1495), (0.5204, 0.3926, 0.1646), (0.4619, 0.4865, 0.1724), (0.3719, 0.5553, 0.1699), (0.1847, 0.6011, 0.2404), (0.1262, 0.644, 0.275), (-0.07191, 0.2832, 0.4595), (-0.0202, 0.3092, 0.4725), (-0.1249, 0.2654, 0.4616), (-0.1741, 0.2478, 0.4631), (-0.2196, 0.2142, 0.464), (-0.2565, 0.1748, 0.4562), (-0.2856, 0.1344, 0.4725), (-0.316, 0.06713, 0.5095), (-0.336, -0.03156, 0.5293), (-0.3243, -0.1051, 0.5393), (-0.2801, -0.1457, 0.5625), (-0.239, -0.1655, 0.5776), (-0.2126, -0.1774, 0.5822), (-0.1894, -0.1981, 0.5704), (-0.1388, -0.2335, 0.5325), (-0.07682, -0.2655, 0.4671), (-0.03777, -0.277, 0.4522), (0.0242, -0.2822, 0.4805), (0.08932, -0.2545, 0.4653), (0.1225, -0.2056, 0.4338), (0.1591, -0.1641, 0.4223), (0.1768, -0.1297, 0.4066), (0.1902, -0.09479, 0.408), (0.2066, -0.06421, 0.4293), (0.202, -0.02407, 0.4201), (0.1645, 0.02689, 0.3878), (0.1261, 0.08267, 0.3546), (0.1105, 0.1724, 0.3772), (0.1069, 0.2593, 0.4324), (0.1034, 0.3146, 0.51), (0.08884, 0.3215, 0.536), (0.04378, 0.3226, 0.5112), (-0.1046, 0.1565, 0.5153), (-0.08536, 0.1565, 0.4986), (-0.1164, 0.1479, 0.5163), (-0.1255, 0.1337, 0.5109), (-0.129, 0.1163, 0.5058), (-0.1305, 0.09164, 0.4986), (-0.1325, 0.05929, 0.4845), (-0.1346, 0.0263, 0.4653), (-0.1357, -0.002838, 0.4507), (-0.136, -0.02864, 0.4425), (-0.132, -0.04758, 0.4364), (-0.1242, -0.0628, 0.4327), (-0.114, -0.0765, 0.4318), (-0.1004, -0.09023, 0.4336), (-0.08414, -0.1082, 0.4364), (-0.059, -0.1325, 0.4406), (-0.02589, -0.143, 0.4418), (0.02082, -0.1375, 0.4479), (0.05878, -0.1254, 0.4664), (0.0797, -0.1148, 0.4835), (0.09135, -0.1023, 0.4987), (0.09924, -0.08641, 0.5099), (0.1052, -0.07143, 0.5146), (0.1113, -0.05648, 0.5155), (0.118, -0.03333, 0.5154), (0.1176, -0.01154, 0.5156), (0.1093, 0.01178, 0.5182), (0.09604, 0.02992, 0.5016), (0.07652, 0.0452, 0.4654), (0.04155, 0.06822, 0.4464), (-0.008992, 0.1113, 0.4452), (-0.05229, 0.1459, 0.4688), (-0.1691, 0.8167, 0.07729), (0.002589, 0.8332, 0.07518), (-0.3659, 0.8879, 0.02216), (-0.5037, 0.7467, 0.05788), (-0.7082, 0.7048, 0.004125), (-0.7611, 0.5028, 0.04147), (-0.8503, 0.3501, 0.0458), (-0.9077, 0.1785, 0.03831), (-1.003, 0.0003081, -0.002209), (-0.9577, -0.19, 0.007716), (-0.8708, -0.3731, 0.03181), (-0.7784, -0.5088, 0.03826), (-0.7076, -0.7071, -0.001531), (-0.5313, -0.7904, 0.004955), (-0.3408, -0.8205, 0.02839), (-0.1954, -0.9912, -0.03628), (0.0007174, -0.9957, -0.02099), (0.198, -0.981, -0.006927), (0.367, -0.8671, 0.04339), (0.5106, -0.7555, 0.05022), (0.665, -0.6646, 0.02984), (0.71, -0.4767, 0.06664), (0.7764, -0.3197, 0.0716), (0.8761, -0.1707, 0.04891), (1.0, 9.656e-07, 0.0), (0.9808, 0.1951, 0.0), (0.9239, 0.3827, 0.0), (0.8315, 0.5556, 0.0), (0.7071, 0.7071, 0.0), (0.5465, 0.8176, 0.008332), (0.3493, 0.8278, 0.04684), (0.1791, 0.9247, 0.02299), (-0.153, 0.7391, 0.05116), (-0.0001005, 0.7484, 0.04984), (-0.3229, 0.7894, 0.00372), (-0.445, 0.6637, 0.03035), (-0.5722, 0.5687, 0.027), (-0.6572, 0.4322, 0.02731), (-0.7466, 0.3029, 0.02235), (-0.8131, 0.1577, 0.0177), (-0.8653, -9.96e-05, -0.0002867), (-0.8418, -0.1691, -0.004666), (-0.79, -0.3377, 0.002321), (-0.7268, -0.4889, 0.012), (-0.6141, -0.6106, -0.009083), (-0.474, -0.7042, -0.01891), (-0.3215, -0.7553, -0.009636), (-0.1672, -0.85, -0.03503), (0.001256, -0.8729, -0.01523), (0.1706, -0.8527, -0.001333), (0.3435, -0.8178, -0.0004365), (0.4642, -0.6948, 0.012), (0.5811, -0.5833, 0.01225), (0.6383, -0.4292, 0.03775), (0.6708, -0.2779, 0.04485), (0.7726, -0.1517, 0.02265), (0.8649, 8.422e-07, 0.0), (0.8483, 0.1687, 0.0), (0.7991, 0.331, 0.0), (0.7191, 0.4805, 0.0), (0.6116, 0.6116, 0.0), (0.4759, 0.7121, 0.002097), (0.3009, 0.7255, 0.02213), (0.1589, 0.8136, 0.00502)], [], [(1, 0, 31, 30, 29, 28, 27, 26, 25, 24, 23, 22, 21, 20, 19, 18, 17, 16, 15, 14, 13, 12, 11, 10, 9, 8, 7, 6, 5, 4, 3, 2), (33, 32, 64, 65), (133, 134, 38, 37), (147, 148, 52, 51), (134, 135, 39, 38), (148, 149, 53, 52), (135, 136, 40, 39), (149, 150, 54, 53), (136, 137, 41, 40), (150, 151, 55, 54), (137, 138, 42, 41), (151, 152, 56, 55), (138, 139, 43, 42), (152, 153, 57, 56), (139, 140, 44, 43), (153, 154, 58, 57), (140, 141, 45, 44), (154, 155, 59, 58), (141, 142, 46, 45), (129, 128, 32, 33), (155, 156, 60, 59), (142, 143, 47, 46), (128, 130, 34, 32), (156, 157, 61, 60), (143, 144, 48, 47), (130, 131, 35, 34), (157, 158, 62, 61), (144, 145, 49, 48), (131, 132, 36, 35), (158, 159, 63, 62), (145, 146, 50, 49), (132, 133, 37, 36), (159, 129, 33, 63), (146, 147, 51, 50), (67, 68, 100, 99), (59, 60, 92, 91), (46, 47, 79, 78), (32, 34, 66, 64), (60, 61, 93, 92), (47, 48, 80, 79), (34, 35, 67, 66), (61, 62, 94, 93), (48, 49, 81, 80), (35, 36, 68, 67), (62, 63, 95, 94), (49, 50, 82, 81), (36, 37, 69, 68), (63, 33, 65, 95), (50, 51, 83, 82), (37, 38, 70, 69), (51, 52, 84, 83), (38, 39, 71, 70), (52, 53, 85, 84), (39, 40, 72, 71), (53, 54, 86, 85), (40, 41, 73, 72), (54, 55, 87, 86), (41, 42, 74, 73), (55, 56, 88, 87), (42, 43, 75, 74), (56, 57, 89, 88), (43, 44, 76, 75), (57, 58, 90, 89), (44, 45, 77, 76), (58, 59, 91, 90), (45, 46, 78, 77), (96, 98, 99, 100, 101, 102, 103, 104, 105, 106, 107, 108, 109, 110, 111, 112, 113, 114, 115, 116, 117, 118, 119, 120, 121, 122, 123, 124, 125, 126, 127, 97), (94, 95, 127, 126), (81, 82, 114, 113), (68, 69, 101, 100), (95, 65, 97, 127), (82, 83, 115, 114), (69, 70, 102, 101), (83, 84, 116, 115), (70, 71, 103, 102), (84, 85, 117, 116), (71, 72, 104, 103), (85, 86, 118, 117), (72, 73, 105, 104), (86, 87, 119, 118), (73, 74, 106, 105), (87, 88, 120, 119), (74, 75, 107, 106), (88, 89, 121, 120), (75, 76, 108, 107), (89, 90, 122, 121), (76, 77, 109, 108), (90, 91, 123, 122), (77, 78, 110, 109), (65, 64, 96, 97), (91, 92, 124, 123), (78, 79, 111, 110), (64, 66, 98, 96), (92, 93, 125, 124), (79, 80, 112, 111), (66, 67, 99, 98), (93, 94, 126, 125), (80, 81, 113, 112), (161, 160, 128, 129), (160, 162, 130, 128), (162, 163, 131, 130), (163, 164, 132, 131), (164, 165, 133, 132), (165, 166, 134, 133), (166, 167, 135, 134), (167, 168, 136, 135), (168, 169, 137, 136), (169, 170, 138, 137), (170, 171, 139, 138), (171, 172, 140, 139), (172, 173, 141, 140), (173, 174, 142, 141), (174, 175, 143, 142), (175, 176, 144, 143), (176, 177, 145, 144), (177, 178, 146, 145), (178, 179, 147, 146), (179, 180, 148, 147), (180, 181, 149, 148), (181, 182, 150, 149), (182, 183, 151, 150), (183, 184, 152, 151), (184, 185, 153, 152), (185, 186, 154, 153), (186, 187, 155, 154), (187, 188, 156, 155), (188, 189, 157, 156), (189, 190, 158, 157), (190, 191, 159, 158), (191, 161, 129, 159), (0, 1, 160, 161), (1, 2, 162, 160), (2, 3, 163, 162), (3, 4, 164, 163), (4, 5, 165, 164), (5, 6, 166, 165), (6, 7, 167, 166), (7, 8, 168, 167), (8, 9, 169, 168), (9, 10, 170, 169), (10, 11, 171, 170), (11, 12, 172, 171), (12, 13, 173, 172), (13, 14, 174, 173), (14, 15, 175, 174), (15, 16, 176, 175), (16, 17, 177, 176), (17, 18, 178, 177), (18, 19, 179, 178), (19, 20, 180, 179), (20, 21, 181, 180), (21, 22, 182, 181), (22, 23, 183, 182), (23, 24, 184, 183), (24, 25, 185, 184), (25, 26, 186, 185), (26, 27, 187, 186), (27, 28, 188, 187), (28, 29, 189, 188), (29, 30, 190, 189), (30, 31, 191, 190), (31, 0, 161, 191)])
me_circle_001.polygons.foreach_set('use_smooth', [True] * 162)
_uv = me_circle_001.uv_layers.new(name='UVMap')
_uv.uv.foreach_set('vector', [0.0, 0.0, 0.0, 0.0, 0.0, 0.0, 0.0, 0.0, 0.0, 0.0, 0.0, 0.0, 0.0, 0.0, 0.0, 0.0, 0.0, 0.0, 0.0, 0.0, 0.0, 0.0, 0.0, 0.0, 0.0, 0.0, 0.0, 0.0, 0.0, 0.0, 0.0, 0.0, 0.0, 0.0, 0.0, 0.0, 0.0, 0.0, 0.0, 0.0, 0.0, 0.0, 0.0, 0.0, 0.0, 0.0, 0.0, 0.0, 0.0, 0.0, 0.0, 0.0, 0.0, 0.0, 0.0, 0.0, 0.0, 0.0, 0.0, 0.0, 0.0, 0.0, 0.0, 0.0, 0.0, 0.0, 0.0, 0.0, 0.0, 0.0, 0.0, 0.0, 0.0, 0.0, 0.0, 0.0, 0.0, 0.0, 0.0, 0.0, 0.0, 0.0, 0.0, 0.0, 0.0, 0.0, 0.0, 0.0, 0.0, 0.0, 0.0, 0.0, 0.0, 0.0, 0.0, 0.0, 0.0, 0.0, 0.0, 0.0, 0.0, 0.0, 0.0, 0.0, 0.0, 0.0, 0.0, 0.0, 0.0, 0.0, 0.0, 0.0, 0.0, 0.0, 0.0, 0.0, 0.0, 0.0, 0.0, 0.0, 0.0, 0.0, 0.0, 0.0, 0.0, 0.0, 0.0, 0.0, 0.0, 0.0, 0.0, 0.0, 0.0, 0.0, 0.0, 0.0, 0.0, 0.0, 0.0, 0.0, 0.0, 0.0, 0.0, 0.0, 0.0, 0.0, 0.0, 0.0, 0.0, 0.0, 0.0, 0.0, 0.0, 0.0, 0.0, 0.0, 0.0, 0.0, 0.0, 0.0, 0.0, 0.0, 0.0, 0.0, 0.0, 0.0, 0.0, 0.0, 0.0, 0.0, 0.0, 0.0, 0.0, 0.0, 0.0, 0.0, 0.0, 0.0, 0.0, 0.0, 0.0, 0.0, 0.0, 0.0, 0.0, 0.0, 0.0, 0.0, 0.0, 0.0, 0.0, 0.0, 0.0, 0.0, 0.0, 0.0, 0.0, 0.0, 0.0, 0.0, 0.0, 0.0, 0.0, 0.0, 0.0, 0.0, 0.0, 0.0, 0.0, 0.0, 0.0, 0.0, 0.0, 0.0, 0.0, 0.0, 0.0, 0.0, 0.0, 0.0, 0.0, 0.0, 0.0, 0.0, 0.0, 0.0, 0.0, 0.0, 0.0, 0.0, 0.0, 0.0, 0.0, 0.0, 0.0, 0.0, 0.0, 0.0, 0.0, 0.0, 0.0, 0.0, 0.0, 0.0, 0.0, 0.0, 0.0, 0.0, 0.0, 0.0, 0.0, 0.0, 0.0, 0.0, 0.0, 0.0, 0.0, 0.0, 0.0, 0.0, 0.0, 0.0, 0.0, 0.0, 0.0, 0.0, 0.0, 0.0, 0.0, 0.0, 0.0, 0.0, 0.0, 0.0, 0.0, 0.0, 0.0, 0.0, 0.0, 0.0, 0.0, 0.0, 0.0, 0.0, 0.0, 0.0, 0.0, 0.0, 0.0, 0.0, 0.0, 0.0, 0.0, 0.0, 0.0, 0.0, 0.0, 0.0, 0.0, 0.0, 0.0, 0.0, 0.0, 0.0, 0.0, 0.0, 0.0, 0.0, 0.0, 0.0, 0.0, 0.0, 0.0, 0.0, 0.0, 0.0, 0.0, 0.0, 0.0, 0.0, 0.0, 0.0, 0.0, 0.0, 0.0, 0.0, 0.0, 0.0, 0.0, 0.0, 0.0, 0.0, 0.0, 0.0, 0.0, 0.0, 0.0, 0.0, 0.0, 0.0, 0.0, 0.0, 0.0, 0.0, 0.0, 0.0, 0.0, 0.0, 0.0, 0.0, 0.0, 0.0, 0.0, 0.0, 0.0, 0.0, 0.0, 0.0, 0.0, 0.0, 0.0, 0.0, 0.0, 0.0, 0.0, 0.0, 0.0, 0.0, 0.0, 0.0, 0.0, 0.0, 0.0, 0.0, 0.0, 0.0, 0.0, 0.0, 0.0, 0.0, 0.0, 0.0, 0.0, 0.0, 0.0, 0.0, 0.0, 0.0, 0.0, 0.0, 0.0, 0.0, 0.0, 0.0, 0.0, 0.0, 0.0, 0.0, 0.0, 0.0, 0.0, 0.0, 0.0, 0.0, 0.0, 0.0, 0.0, 0.0, 0.0, 0.0, 0.0, 0.0, 0.0, 0.0, 0.0, 0.0, 0.0, 0.0, 0.0, 0.0, 0.0, 0.0, 0.0, 0.0, 0.0, 0.0, 0.0, 0.0, 0.0, 0.0, 0.0, 0.0, 0.0, 0.0, 0.0, 0.0, 0.0, 0.0, 0.0, 0.0, 0.0, 0.0, 0.0, 0.0, 0.0, 0.0, 0.0, 0.0, 0.0, 0.0, 0.0, 0.0, 0.0, 0.0, 0.0, 0.0, 0.0, 0.0, 0.0, 0.0, 0.0, 0.0, 0.0, 0.0, 0.0, 0.0, 0.0, 0.0, 0.0, 0.0, 0.0, 0.0, 0.0, 0.0, 0.0, 0.0, 0.0, 0.0, 0.0, 0.0, 0.0, 0.0, 0.0, 0.0, 0.0, 0.0, 0.0, 0.0, 0.0, 0.0, 0.0, 0.0, 0.0, 0.0, 0.0, 0.0, 0.0, 0.0, 0.0, 0.0, 0.0, 0.0, 0.0, 0.0, 0.0, 0.0, 0.0, 0.0, 0.0, 0.0, 0.0, 0.0, 0.0, 0.0, 0.0, 0.0, 0.0, 0.0, 0.0, 0.0, 0.0, 0.0, 0.0, 0.0, 0.0, 0.0, 0.0, 0.0, 0.0, 0.0, 0.0, 0.0, 0.0, 0.0, 0.0, 0.0, 0.0, 0.0, 0.0, 0.0, 0.0, 0.0, 0.0, 0.0, 0.0, 0.0, 0.0, 0.0, 0.0, 0.0, 0.0, 0.0, 0.0, 0.0, 0.0, 0.0, 0.0, 0.0, 0.0, 0.0, 0.0, 0.0, 0.0, 0.0, 0.0, 0.0, 0.0, 0.0, 0.0, 0.0, 0.0, 0.0, 0.0, 0.0, 0.0, 0.0, 0.0, 0.0, 0.0, 0.0, 0.0, 0.0, 0.0, 0.0, 0.0, 0.0, 0.0, 0.0, 0.0, 0.0, 0.0, 0.0, 0.0, 0.0, 0.0, 0.0, 0.0, 0.0, 0.0, 0.0, 0.0, 0.0, 0.0, 0.0, 0.0, 0.0, 0.0, 0.0, 0.0, 0.0, 0.0, 0.0, 0.0, 0.0, 0.0, 0.0, 0.0, 0.0, 0.0, 0.0, 0.0, 0.0, 0.0, 0.0, 0.0, 0.0, 0.0, 0.0, 0.0, 0.0, 0.0, 0.0, 0.0, 0.0, 0.0, 0.0, 0.0, 0.0, 0.0, 0.0, 0.0, 0.0, 0.0, 0.0, 0.0, 0.0, 0.0, 0.0, 0.0, 0.0, 0.0, 0.0, 0.0, 0.0, 0.0, 0.0, 0.0, 0.0, 0.0, 0.0, 0.0, 0.0, 0.0, 0.0, 0.0, 0.0, 0.0, 0.0, 0.0, 0.0, 0.0, 0.0, 0.0, 0.0, 0.0, 0.0, 0.0, 0.0, 0.0, 0.0, 0.0, 0.0, 0.0, 0.0, 0.0, 0.0, 0.0, 0.0, 0.0, 0.0, 0.0, 0.0, 0.0, 0.0, 0.0, 0.0, 0.0, 0.0, 0.0, 0.0, 0.0, 0.0, 0.0, 0.0, 0.0, 0.0, 0.0, 0.0, 0.0, 0.0, 0.0, 0.0, 0.0, 0.0, 0.0, 0.0, 0.0, 0.0, 0.0, 0.0, 0.0, 0.0, 0.0, 0.0, 0.0, 0.0, 0.0, 0.0, 0.0, 0.0, 0.0, 0.0, 0.0, 0.0, 0.0, 0.0, 0.0, 0.0, 0.0, 0.0, 0.0, 0.0, 0.0, 0.0, 0.0, 0.0, 0.0, 0.0, 0.0, 0.0, 0.0, 0.0, 0.0, 0.0, 0.0, 0.0, 0.0, 0.0, 0.0, 0.0, 0.0, 0.0, 0.0, 0.0, 0.0, 0.0, 0.0, 0.0, 0.0, 0.0, 0.0, 0.0, 0.0, 0.0, 0.0, 0.0, 0.0, 0.0, 0.0, 0.0, 0.0, 0.0, 0.0, 0.0, 0.0, 0.0, 0.0, 0.0, 0.0, 0.0, 0.0, 0.0, 0.0, 0.0, 0.0, 0.0, 0.0, 0.0, 0.0, 0.0, 0.0, 0.0, 0.0, 0.0, 0.0, 0.0, 0.0, 0.0, 0.0, 0.0, 0.0, 0.0, 0.0, 0.0, 0.0, 0.0, 0.0, 0.0, 0.0, 0.0, 0.0, 0.0, 0.0, 0.0, 0.0, 0.0, 0.0, 0.0, 0.0, 0.0, 0.0, 0.0, 0.0, 0.0, 0.0, 0.0, 0.0, 0.0, 0.0, 0.0, 0.0, 0.0, 0.0, 0.0, 0.0, 0.0, 0.0, 0.0, 0.0, 0.0, 0.0, 0.0, 0.0, 0.0, 0.0, 0.0, 0.0, 0.0, 0.0, 0.0, 0.0, 0.0, 0.0, 0.0, 0.0, 0.0, 0.0, 0.0, 0.0, 0.0, 0.0, 0.0, 0.0, 0.0, 0.0, 0.0, 0.0, 0.0, 0.0, 0.0, 0.0, 0.0, 0.0, 0.0, 0.0, 0.0, 0.0, 0.0, 0.0, 0.0, 0.0, 0.0, 0.0, 0.0, 0.0, 0.0, 0.0, 0.0, 0.0, 0.0, 0.0, 0.0, 0.0, 0.0, 0.0, 0.0, 0.0, 0.0, 0.0, 0.0, 0.0, 0.0, 0.0, 0.0, 0.0, 0.0, 0.0, 0.0, 0.0, 0.0, 0.0, 0.0, 0.0, 0.0, 0.0, 0.0, 0.0, 0.0, 0.0, 0.0, 0.0, 0.0, 0.0, 0.0, 0.0, 0.0, 0.0, 0.0, 0.0, 0.0, 0.0, 0.0, 0.0, 0.0, 0.0, 0.0, 0.0, 0.0, 0.0, 0.0, 0.0, 0.0, 0.0, 0.0, 0.0, 0.0, 0.0, 0.0, 0.0, 0.0, 0.0, 0.0, 0.0, 0.0, 0.0, 0.0, 0.0, 0.0, 0.0, 0.0, 0.0, 0.0, 0.0, 0.0, 0.0, 0.0, 0.0, 0.0, 0.0, 0.0, 0.0, 0.0, 0.0, 0.0, 0.0, 0.0, 0.0, 0.0, 0.0, 0.0, 0.0, 0.0, 0.0, 0.0, 0.0, 0.0, 0.0, 0.0, 0.0, 0.0, 0.0, 0.0, 0.0, 0.0, 0.0, 0.0, 0.0, 0.0, 0.0, 0.0, 0.0, 0.0, 0.0, 0.0, 0.0, 0.0, 0.0, 0.0, 0.0, 0.0, 0.0, 0.0, 0.0, 0.0, 0.0, 0.0, 0.0, 0.0, 0.0, 0.0, 0.0, 0.0, 0.0, 0.0, 0.0, 0.0, 0.0, 0.0, 0.0, 0.0, 0.0, 0.0, 0.0, 0.0, 0.0, 0.0, 0.0, 0.0, 0.0, 0.0, 0.0, 0.0, 0.0, 0.0, 0.0, 0.0, 0.0, 0.0, 0.0, 0.0, 0.0, 0.0, 0.0, 0.0, 0.0, 0.0, 0.0, 0.0, 0.0, 0.0, 0.0, 0.0, 0.0, 0.0, 0.0, 0.0, 0.0, 0.0, 0.0, 0.0, 0.0, 0.0, 0.0, 0.0, 0.0, 0.0, 0.0, 0.0, 0.0, 0.0, 0.0, 0.0, 0.0, 0.0, 0.0, 0.0, 0.0, 0.0, 0.0, 0.0, 0.0, 0.0, 0.0, 0.0, 0.0, 0.0, 0.0, 0.0, 0.0, 0.0, 0.0, 0.0, 0.0, 0.0, 0.0, 0.0, 0.0, 0.0, 0.0, 0.0, 0.0, 0.0, 0.0, 0.0, 0.0, 0.0, 0.0, 0.0, 0.0, 0.0, 0.0, 0.0, 0.0, 0.0, 0.0, 0.0, 0.0, 0.0, 0.0, 0.0, 0.0, 0.0, 0.0, 0.0, 0.0, 0.0, 0.0, 0.0, 0.0, 0.0, 0.0, 0.0, 0.0, 0.0, 0.0, 0.0, 0.0, 0.0, 0.0, 0.0, 0.0, 0.0, 0.0, 0.0, 0.0, 0.0, 0.0, 0.0, 0.0, 0.0, 0.0, 0.0, 0.0, 0.0, 0.0, 0.0, 0.0, 0.0, 0.0, 0.0, 0.0, 0.0, 0.0, 0.0, 0.0, 0.0, 0.0, 0.0, 0.0, 0.0, 0.0, 0.0, 0.0, 0.0, 0.0, 0.0, 0.0, 0.0, 0.0, 0.0, 0.0, 0.0, 0.0, 0.0, 0.0, 0.0, 0.0, 0.0, 0.0, 0.0, 0.0, 0.0, 0.0, 0.0, 0.0, 0.0, 0.0, 0.0, 0.0, 0.0, 0.0, 0.0, 0.0, 0.0, 0.0, 0.0, 0.0, 0.0, 0.0, 0.0, 0.0, 0.0, 0.0, 0.0, 0.0, 0.0, 0.0, 0.0, 0.0, 0.0, 0.0, 0.0, 0.0, 0.0, 0.0, 0.0, 0.0, 0.0, 0.0, 0.0, 0.0, 0.0, 0.0, 0.0, 0.0, 0.0, 0.0, 0.0, 0.0, 0.0, 0.0, 0.0, 0.0, 0.0, 0.0, 0.0, 0.0, 0.0, 0.0, 0.0, 0.0, 0.0, 0.0, 0.0, 0.0, 0.0, 0.0, 0.0, 0.0, 0.0, 0.0, 0.0, 0.0, 0.0, 0.0, 0.0, 0.0, 0.0, 0.0, 0.0, 0.0, 0.0, 0.0, 0.0, 0.0, 0.0, 0.0, 0.0, 0.0, 0.0, 0.0, 0.0, 0.0, 0.0, 0.0, 0.0, 0.0, 0.0, 0.0, 0.0, 0.0, 0.0, 0.0, 0.0, 0.0, 0.0, 0.0, 0.0, 0.0, 0.0, 0.0, 0.0, 0.0, 0.0, 0.0, 0.0, 0.0, 0.0, 0.0, 0.0, 0.0, 0.0, 0.0, 0.0, 0.0, 0.0, 0.0, 0.0, 0.0, 0.0, 0.0, 0.0, 0.0, 0.0, 0.0, 0.0, 0.0, 0.0, 0.0, 0.0, 0.0, 0.0, 0.0, 0.0, 0.0, 0.0, 0.0, 0.0, 0.0, 0.0, 0.0, 0.0, 0.0, 0.0, 0.0, 0.0, 0.0, 0.0, 0.0, 0.0, 0.0, 0.0, 0.0, 0.0, 0.0, 0.0, 0.0, 0.0, 0.0, 0.0, 0.0, 0.0, 0.0, 0.0, 0.0, 0.0, 0.0, 0.0, 0.0, 0.0, 0.0, 0.0, 0.0, 0.0, 0.0, 0.0, 0.0, 0.0, 0.0, 0.0, 0.0, 0.0, 0.0, 0.0, 0.0, 0.0, 0.0, 0.0])
me_circle_001.materials.append(mat_material_001)
me_circle_001.use_remesh_fix_poles = True
me_circle_001.use_remesh_preserve_attributes = False
me_circle_001.use_mirror_vertex_groups = False
me_circle_001.update()

# ---- objects
ob_base = bpy.data.objects.new('Base', me_cylinder)
ob_gun = bpy.data.objects.new('Gun', me_cylinder_001)
ob_circle = bpy.data.objects.new('Circle', me_circle_001)

# ---- transforms, parenting, visibility, modifiers, constraints
ob_base.location = (0.0, 0.0, 1.029)
ob_base.lineart.crease_threshold = 0.0
_m = ob_base.modifiers.new('Subdivision', 'SUBSURF')
_m.uv_smooth = 'PRESERVE_CORNERS'
_m = ob_base.modifiers.new('Displace', 'DISPLACE')
_m.strength = 0.7
ob_gun.location = (0.01961, -0.3995, 8.09)
ob_gun.rotation_euler = (1.571, 0.0, 0.0)
ob_gun.scale = (0.6, 0.6, 0.6)
ob_gun.lineart.crease_threshold = 0.0
_m = ob_gun.modifiers.new('Subdivision', 'SUBSURF')
_m.uv_smooth = 'PRESERVE_CORNERS'
_m.levels = 2
_m = ob_gun.modifiers.new('Displace', 'DISPLACE')
_m.strength = 0.125
ob_circle.location = (0.0, 1.305, 11.19)
ob_circle.scale = (6.453, 6.453, 6.453)
ob_circle.lineart.crease_threshold = 0.0
_m = ob_circle.modifiers.new('Subdivision', 'SUBSURF')
_m.uv_smooth = 'PRESERVE_CORNERS'

# ---- collection membership
col_collection.objects.link(ob_base)
col_collection.objects.link(ob_gun)
col_collection.objects.link(ob_circle)

# ---- scene / render settings (as saved in the file)
scene.frame_start = 1; scene.frame_end = 250; scene.frame_set(1)
scene.render.engine = 'BLENDER_EEVEE_NEXT'
scene.cycles.use_denoising = False
scene.cycles.samples = 128
scene.cycles.sampling_pattern = 'TABULATED_SOBOL'
scene.cycles.use_adaptive_sampling = False
scene.cycles.use_light_tree = False
scene.view_settings.view_transform = 'Filmic'
bpy.context.view_layer.update()

# ---- added for rendering (the .blend has no active camera and no usable light): camera, sun
cam_auto = bpy.data.cameras.new('AutoCamera')
cam_auto.lens = 50.0
cam_auto.sensor_width = 36.0
cam_auto.clip_end = 1000.0
ob_auto_camera = bpy.data.objects.new('AutoCamera', cam_auto)
scene.collection.objects.link(ob_auto_camera)
ob_auto_camera.location = (21.6022, -24.8582, 24.7361)
ob_auto_camera.rotation_euler = (1.09748, -7.21219e-08, 0.694738)
scene.camera = ob_auto_camera
light_auto_sun = bpy.data.lights.new('AutoSun', 'SUN')
light_auto_sun.energy = 3.0
light_auto_sun.angle = 0.0523599
ob_auto_sun = bpy.data.objects.new('AutoSun', light_auto_sun)
scene.collection.objects.link(ob_auto_sun)
ob_auto_sun.rotation_euler = (0.872665, 0.174533, 0.523599)
bpy.context.view_layer.update()

